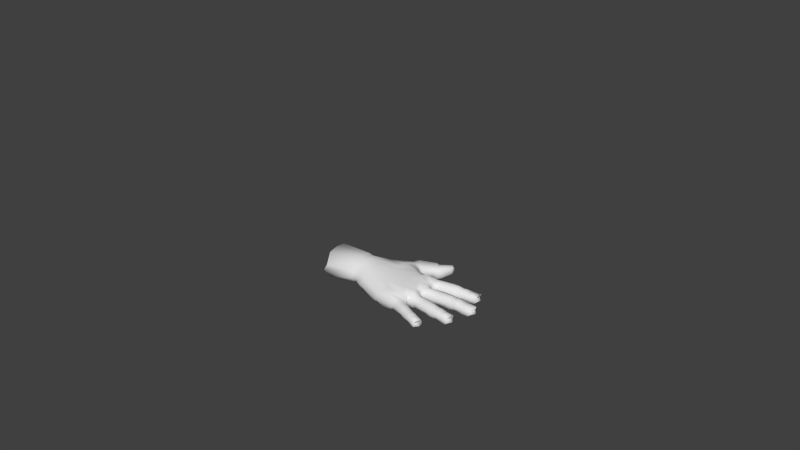 # Source: Rigged_Low_Poly_Hand_by_erik90mx.blend  (saved by Blender 2.58.1; exported with 4.5.12 LTS)
import bpy
from mathutils import Matrix  # noqa: F401  (used for matrix-valued properties, if any)

bpy.ops.wm.read_factory_settings(use_empty=True)
scene = bpy.context.scene
scene.name = 'Scene'

# ---- collections
col_collection_1 = bpy.data.collections.new('Collection 1'); scene.collection.children.link(col_collection_1)
col_collection_11 = bpy.data.collections.new('Collection 11'); scene.collection.children.link(col_collection_11)
col_collection_20 = bpy.data.collections.new('Collection 20'); scene.collection.children.link(col_collection_20)
col_collection_20.hide_render = True
col_collection_20.hide_viewport = True

# ---- materials (node trees are filled in below, after node groups)
mat_material = bpy.data.materials.new('Material')
mat_material.alpha_threshold = 0.0
mat_material.use_transparent_shadow = False
mat_material.roughness = 0.5
mat_material.line_color = (0.0, 0.0, 0.0, 1.0)

# ---- material node trees

# ---- world
world_world = bpy.data.worlds.new('World'); scene.world = world_world
world_world.color = (0.05088, 0.05088, 0.05088)
world_world.use_sun_shadow = False
world_world.sun_shadow_jitter_overblur = 0.0
world_world.cycles.sampling_method = 'MANUAL'
world_world.cycles.sample_map_resolution = 256

# ---- meshes
me_cube = bpy.data.meshes.new('Cube')
me_cube.from_pydata([(14.5, 2.166, 6.335), (14.47, 2.258, 6.642), (14.39, 2.569, 6.759), (14.32, 2.866, 6.633), (14.29, 2.977, 6.333), (14.32, 2.888, 6.068), (14.5, 2.213, 6.09), (14.39, 2.566, 6.022), (15.32, 2.465, 6.068), (15.23, 2.782, 6.027), (15.17, 3.053, 6.05), (15.16, 3.132, 6.258), (15.19, 3.038, 6.517), (15.26, 2.782, 6.619), (15.35, 2.434, 6.257), (15.33, 2.513, 6.526), (15.55, 3.129, 5.923), (15.69, 3.159, 6.436), (15.64, 2.88, 5.857), (15.66, 3.232, 6.181), (15.83, 2.59, 6.179), (15.68, 2.889, 6.472), (15.82, 2.649, 6.446), (15.7, 2.592, 5.94), (13.37, 2.636, 6.047), (13.39, 2.61, 6.673), (13.55, 2.372, 5.975), (13.32, 2.716, 6.389), (13.78, 2.039, 6.38), (13.54, 2.377, 6.785), (13.71, 2.128, 6.674), (13.75, 2.079, 6.059), (14.93, 2.347, 5.96), (14.95, 2.41, 6.608), (14.88, 2.698, 6.719), (14.96, 2.306, 6.294), (14.76, 3.078, 6.294), (14.83, 2.68, 5.864), (14.8, 2.964, 6.598), (14.76, 2.981, 5.938), (16.3, 3.036, 6.092), (16.25, 2.692, 6.114), (16.19, 3.013, 6.414), (16.08, 3.349, 6.115), (15.21, 3.144, 6.254), (15.39, 2.446, 6.253), (15.38, 2.815, 6.61), (16.22, 2.758, 6.392), (15.98, 2.97, 5.852), (16.09, 2.691, 5.954), (15.36, 2.806, 5.949), (16.09, 3.258, 6.382), (15.27, 3.063, 6.514), (15.41, 2.53, 6.524), (15.94, 3.235, 5.942), (15.26, 3.076, 6.014), (15.41, 2.488, 6.032), (14.63, 2.247, 6.051), (14.4, 2.909, 6.034), (15.06, 3.024, 6.026), (14.58, 2.281, 6.648), (14.42, 2.894, 6.639), (15.12, 3.019, 6.511), (14.52, 2.599, 5.958), (15.22, 2.436, 6.045), (15.09, 2.735, 5.966), (15.26, 2.493, 6.521), (14.54, 2.61, 6.74), (14.56, 2.18, 6.329), (14.35, 2.991, 6.328), (15.12, 3.121, 6.26), (15.17, 2.759, 6.625), (15.3, 2.423, 6.259), (14.45, 2.152, 6.338), (14.28, 2.54, 6.754), (14.24, 2.963, 6.336), (14.4, 2.239, 6.655), (14.26, 2.529, 5.987), (14.35, 2.173, 6.08), (14.24, 2.842, 6.645), (14.22, 2.86, 6.053), (11.49, -0.07284, 5.601), (9.94, -0.6296, 6.472), (10.2, -0.4455, 6.873), (10.4, -0.2052, 5.589), (9.99, 0.6858, 7.282), (10.04, 0.1864, 7.196), (11.14, 1.208, 7.163), (11.28, 0.4641, 7.17), (12.17, 0.692, 7.149), (11.38, 1.23, 5.776), (11.46, 0.5841, 5.746), (10.53, 0.3822, 5.581), (10.44, 0.8896, 5.51), (12.18, 0.6983, 5.728), (12.06, 1.485, 5.759), (12.65, 2.409, 5.96), (12.68, 2.468, 6.722), (13.37, -0.1601, 6.851), (12.71, 2.6, 6.405), (13.39, -0.2562, 6.393), (13.12, -0.04913, 5.861), (12.9, 2.416, 6.753), (13.54, 1.786, 6.314), (11.11, 1.752, 7.157), (10.22, 1.388, 5.471), (12.27, 2.341, 5.954), (11.3, 1.724, 5.657), (10.04, 1.353, 7.305), (12.46, 2.469, 6.732), (12.51, 2.585, 6.409), (11.27, 2.601, 7.065), (11.27, 2.634, 5.748), (12.09, 2.65, 6.387), (10.26, 2.828, 6.336), (11.99, 2.606, 6.694), (10.47, 2.748, 6.919), (10.43, 2.789, 5.816), (11.98, 2.62, 6.039), (11.37, 3.132, 5.881), (11.64, 2.986, 6.863), (11.08, 3.617, 6.562), (11.94, 2.948, 6.299), (11.05, 3.613, 6.17), (11.27, 3.524, 6.865), (11.93, 2.913, 6.692), (11.79, 2.985, 6.035), (11.89, 3.975, 5.78), (12.25, 3.658, 6.66), (11.8, 4.164, 6.444), (12.23, 3.519, 6.114), (11.68, 4.231, 6.078), (11.95, 4.003, 6.744), (12.32, 3.456, 6.549), (12.0, 3.758, 5.734), (12.09, 4.075, 5.738), (12.44, 3.76, 6.618), (11.94, 4.26, 6.424), (12.53, 3.65, 5.999), (11.87, 4.324, 6.049), (12.13, 4.107, 6.723), (12.61, 3.566, 6.442), (12.28, 3.871, 5.613), (12.98, 4.894, 6.22), (13.0, 4.631, 6.551), (12.73, 4.876, 5.9), (12.19, 4.256, 5.764), (12.54, 3.943, 6.63), (11.12, 2.208, 7.155), (11.4, 2.893, 6.935), (11.35, 2.905, 5.809), (11.23, 2.097, 5.574), (13.01, 4.539, 6.086), (12.68, 4.901, 6.35), (12.15, 4.3, 6.355), (12.73, 3.914, 5.992), (12.35, 2.604, 6.38), (9.765, 2.307, 6.345), (11.9, 2.728, 6.366), (10.69, 3.41, 6.343), (13.02, 4.396, 6.409), (12.78, 4.739, 6.546), (12.79, 4.597, 5.835), (12.58, 4.903, 6.11), (12.05, 4.386, 6.05), (12.29, 4.179, 6.629), (12.46, 4.102, 5.619), (12.79, 3.805, 6.434), (10.13, 2.074, 7.117), (12.24, 2.54, 6.709), (11.86, 2.743, 6.729), (10.78, 3.347, 6.757), (10.78, 3.355, 5.931), (11.82, 2.725, 6.078), (12.15, 2.488, 6.008), (10.01, 2.094, 5.701), (14.48, 0.4417, 6.081), (14.5, 0.4177, 6.634), (14.43, -0.2138, 6.105), (14.41, 0.1337, 6.024), (14.46, -0.1677, 6.645), (14.53, 0.5271, 6.347), (14.44, 0.137, 6.738), (14.48, -0.2617, 6.348), (15.37, -0.2865, 6.259), (15.34, 0.07576, 6.623), (15.4, 0.435, 6.259), (14.64, 0.52, 6.337), (14.58, -0.2688, 6.339), (14.7, 0.1195, 6.721), (15.35, -0.2047, 6.519), (15.26, 0.07289, 5.96), (15.3, -0.2437, 6.04), (14.69, 0.1143, 5.991), (15.37, 0.3372, 6.51), (14.67, 0.4111, 6.626), (14.63, -0.1847, 6.637), (15.31, 0.3558, 6.022), (14.67, 0.429, 6.061), (14.63, -0.2276, 6.082), (15.48, -0.2487, 6.029), (15.5, 0.3506, 6.011), (16.15, 0.3197, 5.935), (15.5, -0.2116, 6.522), (15.52, 0.3356, 6.513), (16.3, 0.3093, 6.387), (15.53, 0.06547, 5.945), (16.15, -0.2485, 5.947), (16.13, 0.04998, 5.846), (16.29, -0.2295, 6.396), (15.55, 0.06989, 6.609), (15.46, -0.2888, 6.253), (15.48, 0.4327, 6.253), (16.32, 0.3931, 6.118), (16.34, 0.03725, 6.419), (16.3, -0.2968, 6.118), (16.45, 0.02691, 6.091), (15.01, 0.3732, 5.965), (15.04, 0.3441, 6.582), (14.98, 0.08136, 5.897), (15.03, 0.4604, 6.298), (14.98, -0.2897, 6.298), (15.03, 0.08379, 6.696), (15.01, -0.1946, 6.591), (14.97, -0.2442, 5.985), (13.84, -0.09385, 6.107), (13.85, -0.04215, 6.644), (13.88, 0.2215, 6.734), (13.84, -0.1361, 6.386), (13.92, 0.5791, 6.385), (13.88, 0.2162, 6.026), (13.91, 0.4671, 6.634), (13.91, 0.4947, 6.085), (15.76, -0.2254, 5.949), (15.89, -0.2056, 6.446), (15.84, 0.05681, 6.478), (15.88, -0.2691, 6.185), (15.89, 0.3895, 6.185), (15.78, 0.05905, 5.863), (15.9, 0.3086, 6.437), (15.78, 0.3167, 5.931), (15.42, -0.205, 6.523), (15.41, -0.2876, 6.257), (15.43, 0.07218, 6.618), (15.43, 0.3359, 6.515), (15.43, 0.434, 6.257), (15.42, 0.3529, 6.043), (15.41, 0.07878, 6.021), (15.4, -0.2464, 6.062), (14.56, 0.1242, 6.048), (14.54, -0.2215, 6.116), (14.59, 0.4345, 6.094), (14.58, 0.5235, 6.344), (14.57, 0.4168, 6.622), (14.55, 0.1284, 6.741), (14.53, -0.1746, 6.632), (14.53, -0.2653, 6.345), (14.73, 1.054, 6.33), (14.71, 1.146, 6.628), (14.67, 1.454, 6.74), (14.64, 1.749, 6.619), (14.63, 1.859, 6.33), (14.65, 1.769, 6.072), (14.73, 1.1, 6.092), (14.69, 1.451, 6.01), (15.7, 1.231, 6.051), (15.67, 1.567, 5.981), (15.65, 1.867, 6.031), (15.66, 1.955, 6.258), (15.67, 1.866, 6.546), (15.69, 1.573, 6.658), (15.72, 1.189, 6.258), (15.72, 1.261, 6.555), (16.09, 1.885, 5.9), (16.25, 1.892, 6.463), (16.13, 1.6, 5.824), (16.23, 1.98, 6.182), (16.29, 1.248, 6.182), (16.2, 1.604, 6.509), (16.3, 1.32, 6.473), (16.14, 1.282, 5.919), (13.71, 1.572, 6.063), (13.71, 1.542, 6.652), (13.71, 1.309, 5.988), (13.7, 1.663, 6.387), (13.75, 0.9304, 6.385), (13.71, 1.315, 6.753), (13.74, 1.031, 6.658), (13.75, 0.9758, 6.081), (15.26, 1.19, 5.972), (15.3, 1.248, 6.598), (15.28, 1.533, 6.705), (15.29, 1.147, 6.295), (15.21, 1.914, 6.295), (15.22, 1.522, 5.88), (15.24, 1.798, 6.588), (15.2, 1.821, 5.951), (16.94, 1.646, 6.081), (16.8, 1.286, 6.11), (16.81, 1.645, 6.43), (16.75, 2.018, 6.11), (15.72, 1.959, 6.254), (15.77, 1.193, 6.254), (15.84, 1.584, 6.633), (16.78, 1.356, 6.406), (16.55, 1.632, 5.821), (16.61, 1.319, 5.928), (15.79, 1.574, 5.927), (16.73, 1.927, 6.396), (15.77, 1.861, 6.53), (15.82, 1.28, 6.539), (16.55, 1.921, 5.916), (15.74, 1.874, 5.997), (15.79, 1.238, 6.016), (14.85, 1.114, 6.057), (14.75, 1.781, 6.039), (15.54, 1.859, 6.007), (14.83, 1.156, 6.635), (14.76, 1.764, 6.625), (15.59, 1.845, 6.527), (14.82, 1.467, 5.963), (15.59, 1.223, 6.027), (15.52, 1.554, 5.941), (15.64, 1.27, 6.537), (14.85, 1.477, 6.724), (14.79, 1.062, 6.325), (14.7, 1.866, 6.324), (15.61, 1.951, 6.26), (15.59, 1.565, 6.648), (15.67, 1.186, 6.26), (14.66, 1.047, 6.333), (14.54, 1.44, 6.734), (14.57, 1.851, 6.333), (14.62, 1.137, 6.64), (14.53, 1.433, 5.986), (14.58, 1.083, 6.08), (14.55, 1.734, 6.631), (14.53, 1.755, 6.058), (13.58, -1.332, 6.335), (13.61, -1.258, 6.582), (13.69, -1.015, 6.68), (13.77, -0.7839, 6.589), (13.8, -0.6986, 6.361), (13.78, -0.7715, 6.148), (13.6, -1.298, 6.142), (13.69, -1.016, 6.105), (14.34, -1.544, 6.107), (14.43, -1.278, 6.065), (14.5, -1.046, 6.095), (14.54, -0.9823, 6.281), (14.52, -1.065, 6.504), (14.45, -1.284, 6.593), (14.34, -1.582, 6.277), (14.37, -1.514, 6.51), (14.8, -1.154, 5.983), (14.91, -1.194, 6.446), (14.74, -1.382, 5.921), (14.92, -1.121, 6.215), (14.73, -1.694, 6.215), (14.78, -1.398, 6.483), (14.76, -1.642, 6.454), (14.65, -1.626, 5.999), (13.55, -0.6752, 6.096), (13.53, -0.6945, 6.601), (13.35, -0.9087, 6.031), (13.6, -0.6176, 6.371), (13.17, -1.186, 6.35), (13.35, -0.9045, 6.688), (13.2, -1.104, 6.595), (13.18, -1.149, 6.091), (13.94, -1.4, 6.039), (13.98, -1.368, 6.551), (14.06, -1.146, 6.641), (13.94, -1.441, 6.302), (14.15, -0.8386, 6.321), (14.03, -1.138, 5.971), (14.13, -0.9357, 6.552), (14.11, -0.9042, 6.04), (15.29, -1.573, 6.132), (15.08, -1.807, 6.156), (15.2, -1.538, 6.419), (15.27, -1.234, 6.156), (14.58, -0.9941, 6.277), (14.38, -1.594, 6.274), (14.55, -1.316, 6.585), (15.09, -1.748, 6.399), (15.03, -1.475, 5.918), (14.97, -1.73, 6.007), (14.52, -1.313, 6.004), (15.23, -1.3, 6.391), (14.58, -1.085, 6.501), (14.44, -1.54, 6.508), (15.11, -1.255, 5.996), (14.57, -1.067, 6.066), (14.42, -1.57, 6.078), (13.68, -1.324, 6.115), (13.85, -0.7949, 6.121), (14.43, -1.02, 6.079), (13.68, -1.288, 6.587), (13.85, -0.8096, 6.593), (14.46, -1.048, 6.5), (13.8, -1.055, 6.049), (14.25, -1.514, 6.089), (14.31, -1.243, 6.021), (14.31, -1.498, 6.506), (13.8, -1.054, 6.664), (13.63, -1.346, 6.331), (13.84, -0.7129, 6.356), (14.51, -0.972, 6.284), (14.37, -1.26, 6.597), (14.31, -1.572, 6.279), (13.54, -1.318, 6.337), (13.6, -0.9838, 6.677), (13.76, -0.6843, 6.362), (13.54, -1.236, 6.592), (13.58, -0.9802, 6.072), (13.51, -1.266, 6.13), (13.71, -0.7667, 6.599), (13.69, -0.7416, 6.136), (12.67, -1.124, 6.348), (12.69, -1.106, 6.092), (13.42, -0.4123, 6.385), (13.36, -0.4496, 6.115), (12.95, -0.7728, 6.045), (11.49, -1.002, 6.205), (11.16, -0.7644, 5.845), (12.6, -0.06559, 5.74), (13.31, -0.3242, 6.38), (11.78, -0.5425, 5.639), (13.48, -0.5075, 6.38), (13.43, -0.5535, 6.108), (13.14, -0.8388, 6.04), (13.41, -0.5663, 6.609), (13.09, -0.7843, 6.78), (12.96, -1.043, 6.598), (12.93, -1.115, 6.354), (12.95, -1.087, 6.096), (13.6, -0.06421, 6.81), (13.68, -0.1616, 6.38), (13.72, 0.2401, 5.957), (13.56, 0.23, 6.976), (13.53, 0.8299, 6.311), (13.57, 1.654, 6.303), (13.5, 0.8811, 6.74), (13.52, 1.635, 6.72), (13.49, 1.319, 5.877), (13.52, 1.287, 6.925), (13.55, 1.871, 6.354), (13.53, 1.955, 6.781), (12.93, 2.614, 6.412), (13.19, 2.286, 5.954), (13.26, 2.233, 6.947), (13.61, 0.6157, 6.284), (13.5, 0.5219, 6.787), (13.52, 0.7109, 6.298), (13.31, 1.757, 5.935), (13.37, 0.7602, 5.936), (13.13, -0.2781, 6.014), (12.02, -0.9319, 5.891), (12.74, -0.6568, 5.809), (13.22, 1.522, 5.855), (13.33, 1.009, 5.756), (13.2, 1.947, 5.9), (12.97, 2.431, 5.981), (12.9, 2.516, 6.037), (13.52, 0.1188, 5.918), (13.34, 0.5564, 5.894), (13.57, -0.0701, 6.0), (12.44, 0.1388, 7.089), (12.91, 2.002, 7.092), (12.12, 1.547, 7.15), (13.14, 1.079, 7.07), (13.16, 0.2207, 7.045), (12.28, 0.4315, 7.079), (12.13, 1.134, 7.109), (9.305, 1.737, 6.128), (9.387, 1.83, 6.929), (9.204, 1.962, 6.492), (9.262, 1.35, 7.432), (9.334, 1.357, 5.98), (9.272, 0.7701, 5.91), (9.346, 0.2997, 6.035), (9.262, 0.2456, 7.368), (9.202, 0.7533, 7.488), (9.381, -0.1452, 6.212), (9.44, -0.2301, 6.903), (9.302, -0.3738, 6.495), (6.975, -0.6404, 6.469), (7.213, -0.6126, 6.898), (7.276, -0.4151, 5.966), (6.816, 0.7074, 7.47), (6.898, 0.02233, 7.395), (7.068, 0.1303, 5.758), (6.962, 0.7687, 5.609), (6.614, 0.0601, 6.45), (6.481, 0.7473, 6.437), (7.066, 1.311, 5.698), (6.608, 1.304, 6.441), (6.918, 1.271, 7.514), (6.864, 1.968, 6.43), (7.199, 1.894, 7.1), (7.135, 1.946, 5.868), (9.12, -0.2813, 6.885), (8.95, -0.4104, 6.506), (9.095, -0.2011, 6.17), (8.901, 0.7495, 7.498), (8.967, 0.1975, 7.379), (9.05, 0.2553, 6.003), (8.969, 0.7669, 5.88), (9.035, 1.402, 5.944), (8.917, 2.025, 6.478), (9.122, 1.86, 6.953), (9.012, 1.831, 6.078), (8.96, 1.393, 7.462), (9.456, 1.361, 7.438), (9.408, 0.7447, 7.463), (9.671, 1.411, 5.643), (9.495, 1.85, 6.039), (9.623, 1.865, 6.997), (9.441, 1.982, 6.47), (9.594, 0.7882, 5.581), (9.677, 0.3022, 5.704), (9.728, -0.2222, 5.838), (9.467, 0.2413, 7.356), (9.681, -0.3164, 6.871), (9.469, -0.4421, 6.494), (13.19, 0.6695, 6.927), (13.54, 0.6815, 6.689), (13.27, 1.677, 6.862), (13.58, 1.844, 6.665), (12.7, 0.9462, 7.066), (12.91, 0.2004, 7.035), (12.54, 1.819, 7.042), (11.74, 2.368, 6.975), (11.89, 2.159, 6.99), (12.65, 4.963, 6.148), (12.84, 4.823, 6.521), (12.76, 4.973, 6.37), (16.15, 3.27, 6.409), (16.28, 2.777, 6.393), (16.27, 3.027, 6.438), (16.82, 1.877, 6.389), (16.85, 1.395, 6.392), (16.92, 1.656, 6.415), (16.4, 0.03961, 6.412), (16.33, -0.197, 6.393), (16.35, 0.2715, 6.361), (15.25, -1.32, 6.373), (15.14, -1.745, 6.399), (15.26, -1.546, 6.409), (12.78, 1.586, 5.626), (12.9, 0.7515, 5.615), (12.57, -0.7343, 6.919), (13.35, -0.4576, 6.614), (12.89, -0.2452, 6.923), (12.83, -0.7504, 6.865), (12.11, -0.4879, 6.992), (11.63, -0.9681, 6.661), (12.71, -1.047, 6.591), (11.48, -0.0814, 7.045)], [], [(68, 0, 6, 57), (0, 73, 78, 6), (0, 68, 60, 1), (73, 0, 1, 76), (1, 60, 67, 2), (76, 1, 2, 74), (2, 67, 61, 3), (74, 2, 3, 79), (3, 61, 69, 4), (79, 3, 4, 75), (4, 69, 58, 5), (75, 4, 5, 80), (5, 58, 63, 7), (80, 5, 7, 77), (7, 63, 57, 6), (77, 7, 6, 78), (8, 56, 45, 14), (64, 8, 14, 72), (9, 50, 56, 8), (65, 9, 8, 64), (10, 55, 50, 9), (59, 10, 9, 65), (11, 44, 55, 10), (70, 11, 10, 59), (12, 52, 44, 11), (62, 12, 11, 70), (13, 46, 52, 12), (71, 13, 12, 62), (15, 53, 46, 13), (66, 15, 13, 71), (14, 45, 53, 15), (72, 14, 15, 66), (19, 43, 54, 16), (44, 19, 16, 55), (17, 51, 43, 19), (52, 17, 19, 44), (20, 45, 56, 23), (41, 20, 23, 49), (22, 53, 45, 20), (47, 22, 20, 41), (21, 46, 53, 22), (42, 21, 22, 47), (17, 52, 46, 21), (51, 17, 21, 42), (18, 48, 49, 23), (50, 18, 23, 56), (16, 54, 48, 18), (55, 16, 18, 50), (27, 75, 80, 24), (449, 27, 24, 464), (25, 79, 75, 27), (102, 25, 27, 449), (28, 447, 462, 31), (73, 28, 31, 78), (30, 448, 447, 28), (76, 30, 28, 73), (29, 451, 448, 30), (74, 29, 30, 76), (25, 102, 451, 29), (79, 25, 29, 74), (26, 77, 78, 31), (450, 26, 31, 462), (24, 80, 77, 26), (463, 24, 26, 450), (39, 59, 65, 37), (58, 39, 37, 63), (37, 65, 64, 32), (63, 37, 32, 57), (38, 61, 67, 34), (62, 38, 34, 71), (34, 67, 60, 33), (71, 34, 33, 66), (33, 60, 68, 35), (66, 33, 35, 72), (35, 68, 57, 32), (72, 35, 32, 64), (38, 62, 70, 36), (61, 38, 36, 69), (36, 70, 59, 39), (69, 36, 39, 58), (48, 40, 41, 49), (40, 42, 47, 41), (54, 43, 40, 48), (43, 51, 42, 40), (85, 86, 88, 87), (559, 88, 86, 83), (90, 91, 92, 93), (91, 81, 84, 92), (95, 94, 91, 90), (94, 426, 81, 91), (106, 110, 99, 96), (110, 109, 97, 99), (427, 457, 101, 100), (99, 97, 102, 449), (96, 99, 449, 464), (108, 85, 87, 104), (107, 90, 93, 105), (106, 95, 90, 107), (156, 110, 106, 174), (169, 109, 110, 156), (115, 170, 149, 111), (111, 149, 171, 116), (148, 111, 116, 168), (117, 172, 150, 112), (175, 117, 112, 151), (112, 150, 173, 118), (151, 112, 118, 174), (115, 169, 156, 113), (170, 115, 113, 158), (113, 156, 174, 118), (158, 113, 118, 173), (116, 171, 159, 114), (168, 116, 114, 157), (114, 159, 172, 117), (117, 175, 157, 114), (123, 131, 127, 119), (172, 123, 119, 150), (119, 127, 134, 126), (150, 119, 126, 173), (125, 133, 128, 120), (170, 125, 120, 149), (120, 128, 132, 124), (149, 120, 124, 171), (124, 132, 129, 121), (171, 124, 121, 159), (121, 129, 131, 123), (159, 121, 123, 172), (126, 134, 130, 122), (173, 126, 122, 158), (122, 130, 133, 125), (158, 122, 125, 170), (131, 139, 135, 127), (127, 135, 142, 134), (133, 141, 136, 128), (128, 136, 140, 132), (132, 140, 137, 129), (129, 137, 139, 131), (134, 142, 138, 130), (130, 138, 141, 133), (139, 164, 146, 135), (135, 146, 166, 142), (141, 167, 147, 136), (136, 147, 165, 140), (140, 165, 154, 137), (137, 154, 164, 139), (142, 166, 155, 138), (138, 155, 167, 141), (144, 160, 152, 143), (161, 144, 143, 153), (143, 152, 162, 145), (153, 143, 145, 163), (147, 167, 160, 144), (165, 147, 144, 161), (146, 164, 163, 145), (166, 146, 145, 162), (155, 166, 162, 152), (167, 155, 152, 160), (154, 165, 161, 153), (164, 154, 153, 163), (213, 205, 214, 216), (202, 213, 216, 208), (216, 214, 209, 215), (208, 216, 215, 207), (187, 220, 217, 198), (220, 186, 197, 217), (195, 218, 220, 187), (218, 194, 186, 220), (184, 221, 224, 192), (221, 188, 199, 224), (190, 223, 221, 184), (223, 196, 188, 221), (185, 222, 223, 190), (222, 189, 196, 223), (194, 218, 222, 185), (218, 195, 189, 222), (193, 219, 224, 199), (219, 191, 192, 224), (198, 217, 219, 193), (217, 197, 191, 219), (466, 232, 230, 439), (232, 176, 179, 230), (439, 230, 225, 465), (230, 179, 178, 225), (177, 231, 227, 182), (231, 453, 440, 227), (182, 227, 226, 180), (227, 440, 437, 226), (180, 226, 228, 183), (226, 437, 438, 228), (183, 228, 225, 178), (453, 231, 229, 452), (231, 177, 181, 229), (452, 229, 232, 466), (229, 181, 176, 232), (201, 240, 238, 206), (240, 202, 208, 238), (206, 238, 233, 200), (238, 208, 207, 233), (205, 239, 235, 214), (239, 204, 210, 235), (214, 235, 234, 209), (235, 210, 203, 234), (209, 234, 236, 215), (234, 203, 211, 236), (215, 236, 233, 207), (236, 211, 200, 233), (204, 239, 237, 212), (239, 205, 213, 237), (212, 237, 240, 201), (237, 213, 202, 240), (184, 242, 241, 190), (242, 211, 203, 241), (190, 241, 243, 185), (241, 203, 210, 243), (185, 243, 244, 194), (243, 210, 204, 244), (194, 244, 245, 186), (244, 204, 212, 245), (186, 245, 246, 197), (245, 212, 201, 246), (197, 246, 247, 191), (246, 201, 206, 247), (191, 247, 248, 192), (247, 206, 200, 248), (192, 248, 242, 184), (248, 200, 211, 242), (179, 249, 250, 178), (249, 193, 199, 250), (176, 251, 249, 179), (251, 198, 193, 249), (181, 252, 251, 176), (252, 187, 198, 251), (177, 253, 252, 181), (253, 195, 187, 252), (182, 254, 253, 177), (254, 189, 195, 253), (180, 255, 254, 182), (255, 196, 189, 254), (183, 256, 255, 180), (256, 188, 196, 255), (256, 183, 178, 250), (188, 256, 250, 199), (325, 257, 263, 314), (257, 330, 335, 263), (257, 325, 317, 258), (330, 257, 258, 333), (258, 317, 324, 259), (333, 258, 259, 331), (259, 324, 318, 260), (331, 259, 260, 336), (260, 318, 326, 261), (336, 260, 261, 332), (261, 326, 315, 262), (332, 261, 262, 337), (262, 315, 320, 264), (337, 262, 264, 334), (264, 320, 314, 263), (334, 264, 263, 335), (265, 313, 302, 271), (321, 265, 271, 329), (266, 307, 313, 265), (322, 266, 265, 321), (267, 312, 307, 266), (316, 267, 266, 322), (268, 301, 312, 267), (327, 268, 267, 316), (269, 309, 301, 268), (319, 269, 268, 327), (270, 303, 309, 269), (328, 270, 269, 319), (272, 310, 303, 270), (323, 272, 270, 328), (271, 302, 310, 272), (329, 271, 272, 323), (276, 300, 311, 273), (301, 276, 273, 312), (274, 308, 300, 276), (309, 274, 276, 301), (277, 302, 313, 280), (298, 277, 280, 306), (279, 310, 302, 277), (304, 279, 277, 298), (278, 303, 310, 279), (299, 278, 279, 304), (274, 309, 303, 278), (308, 274, 278, 299), (275, 305, 306, 280), (307, 275, 280, 313), (273, 311, 305, 275), (312, 273, 275, 307), (284, 332, 337, 281), (442, 284, 281, 460), (282, 336, 332, 284), (444, 282, 284, 442), (285, 441, 461, 288), (330, 285, 288, 335), (287, 443, 441, 285), (333, 287, 285, 330), (286, 446, 443, 287), (331, 286, 287, 333), (282, 444, 446, 286), (336, 282, 286, 331), (283, 334, 335, 288), (445, 283, 288, 461), (281, 337, 334, 283), (460, 281, 283, 445), (296, 316, 322, 294), (315, 296, 294, 320), (294, 322, 321, 289), (320, 294, 289, 314), (295, 318, 324, 291), (319, 295, 291, 328), (291, 324, 317, 290), (328, 291, 290, 323), (290, 317, 325, 292), (323, 290, 292, 329), (292, 325, 314, 289), (329, 292, 289, 321), (295, 319, 327, 293), (318, 295, 293, 326), (293, 327, 316, 296), (326, 293, 296, 315), (305, 297, 298, 306), (297, 299, 304, 298), (311, 300, 297, 305), (300, 308, 299, 297), (406, 338, 344, 395), (338, 411, 416, 344), (338, 406, 398, 339), (411, 338, 339, 414), (339, 398, 405, 340), (414, 339, 340, 412), (340, 405, 399, 341), (412, 340, 341, 417), (341, 399, 407, 342), (417, 341, 342, 413), (342, 407, 396, 343), (413, 342, 343, 418), (343, 396, 401, 345), (418, 343, 345, 415), (345, 401, 395, 344), (415, 345, 344, 416), (346, 394, 383, 352), (402, 346, 352, 410), (347, 388, 394, 346), (403, 347, 346, 402), (348, 393, 388, 347), (397, 348, 347, 403), (349, 382, 393, 348), (408, 349, 348, 397), (350, 390, 382, 349), (400, 350, 349, 408), (351, 384, 390, 350), (409, 351, 350, 400), (353, 391, 384, 351), (404, 353, 351, 409), (352, 383, 391, 353), (410, 352, 353, 404), (357, 381, 392, 354), (382, 357, 354, 393), (355, 389, 381, 357), (390, 355, 357, 382), (358, 383, 394, 361), (379, 358, 361, 387), (360, 391, 383, 358), (385, 360, 358, 379), (359, 384, 391, 360), (380, 359, 360, 385), (355, 390, 384, 359), (389, 355, 359, 380), (356, 386, 387, 361), (388, 356, 361, 394), (354, 392, 386, 356), (393, 354, 356, 388), (365, 413, 418, 362), (363, 417, 413, 365), (411, 366, 369, 416), (414, 368, 366, 411), (412, 367, 368, 414), (417, 363, 367, 412), (364, 415, 416, 369), (362, 418, 415, 364), (377, 397, 403, 375), (396, 377, 375, 401), (375, 403, 402, 370), (401, 375, 370, 395), (376, 399, 405, 372), (400, 376, 372, 409), (372, 405, 398, 371), (409, 372, 371, 404), (371, 398, 406, 373), (404, 371, 373, 410), (373, 406, 395, 370), (410, 373, 370, 402), (376, 400, 408, 374), (399, 376, 374, 407), (374, 408, 397, 377), (407, 374, 377, 396), (386, 378, 379, 387), (378, 380, 385, 379), (392, 381, 378, 386), (381, 389, 380, 378), (82, 84, 425, 424), (424, 458, 420, 419), (83, 82, 424, 557), (557, 424, 419, 558), (457, 427, 421, 422), (81, 426, 428), (84, 81, 428, 425), (458, 459, 423, 420), (421, 429, 430, 422), (429, 365, 362, 430), (553, 432, 429, 421), (432, 363, 365, 429), (366, 435, 436, 369), (435, 419, 420, 436), (368, 434, 435, 366), (434, 558, 419, 435), (367, 433, 434, 368), (433, 555, 558, 434), (363, 432, 433, 367), (432, 553, 555, 433), (423, 431, 436, 420), (431, 364, 369, 436), (422, 430, 431, 423), (430, 362, 364, 431), (101, 467, 438, 100), (100, 438, 437, 98), (103, 455, 462, 447), (460, 455, 103, 442), (103, 447, 448, 529), (103, 529, 444, 442), (452, 466, 456, 454), (454, 456, 461, 441), (452, 454, 527, 453), (454, 441, 443, 527), (106, 107, 151, 174), (105, 175, 151, 107), (104, 148, 168, 108), (463, 450, 462), (461, 460, 445), (465, 466, 439), (101, 457, 459, 426), (422, 423, 459, 457), (424, 425, 428, 458), (426, 459, 458, 428), (24, 463, 464), (455, 460, 462), (466, 461, 456), (225, 467, 465), (225, 228, 438, 467), (97, 469, 451, 102), (437, 440, 472, 98), (443, 446, 471, 526), (440, 453, 526, 472), (444, 528, 471, 446), (448, 451, 469, 528), (473, 88, 559), (468, 473, 559), (473, 89, 88), (474, 87, 88), (89, 474, 88), (474, 470, 87), (495, 494, 491, 490), (494, 487, 488, 491), (493, 492, 494, 495), (492, 489, 487, 494), (497, 495, 490, 498), (496, 493, 495, 497), (497, 499, 501, 496), (497, 498, 500, 499), (485, 502, 503, 486), (502, 488, 487, 503), (486, 503, 504, 484), (503, 487, 489, 504), (483, 505, 506, 482), (505, 490, 491, 506), (482, 506, 502, 485), (506, 491, 488, 502), (484, 504, 507, 481), (504, 489, 492, 507), (481, 507, 508, 480), (507, 492, 493, 508), (480, 508, 509, 479), (508, 493, 496, 509), (477, 510, 511, 476), (510, 499, 500, 511), (475, 512, 510, 477), (512, 501, 499, 510), (476, 511, 513, 478), (511, 500, 498, 513), (479, 509, 512, 475), (509, 496, 501, 512), (478, 513, 505, 483), (513, 498, 490, 505), (108, 514, 515, 85), (514, 478, 483, 515), (105, 516, 517, 175), (516, 479, 475, 517), (168, 518, 514, 108), (518, 476, 478, 514), (175, 517, 519, 157), (517, 475, 477, 519), (157, 519, 518, 168), (519, 477, 476, 518), (93, 520, 516, 105), (520, 480, 479, 516), (92, 521, 520, 93), (521, 481, 480, 520), (84, 522, 521, 92), (522, 484, 481, 521), (86, 523, 524, 83), (523, 482, 485, 524), (85, 515, 523, 86), (515, 483, 482, 523), (82, 525, 522, 84), (525, 486, 484, 522), (83, 524, 525, 82), (524, 485, 486, 525), (443, 526, 453), (443, 453, 527), (444, 529, 448), (444, 448, 528), (471, 528, 530), (528, 474, 530), (474, 89, 530), (473, 526, 530), (526, 471, 530), (89, 473, 530), (472, 526, 531), (526, 473, 531), (473, 468, 531), (98, 472, 531), (468, 554, 531), (554, 98, 531), (532, 528, 469), (528, 532, 474), (532, 470, 474), (97, 532, 469), (533, 169, 115), (104, 534, 533, 148), (534, 109, 169, 533), (97, 109, 534, 532), (559, 554, 468), (115, 111, 148, 533), (153, 161, 536, 537), (163, 153, 537, 535), (47, 42, 540, 539), (42, 51, 538, 540), (304, 542, 543, 299), (299, 543, 541, 308), (205, 546, 544, 214), (214, 544, 545, 209), (385, 380, 549, 548), (380, 389, 547, 549), (94, 551, 101, 426), (94, 95, 550, 551), (95, 106, 96, 550), (96, 463, 462, 550), (460, 461, 551, 550), (101, 551, 466, 465), (461, 466, 551), (460, 550, 462), (96, 464, 463), (101, 465, 467), (87, 470, 534), (470, 532, 534), (87, 534, 104), (559, 557, 556), (557, 558, 552), (556, 557, 552), (558, 555, 552), (554, 556, 552), (553, 554, 552), (555, 553, 552), (556, 554, 559), (83, 557, 559), (98, 554, 553), (421, 427, 553), (98, 553, 427, 100)])
me_cube.polygons.foreach_set('use_smooth', [True] * 580)
me_cube.materials.append(mat_material)
me_cube.use_remesh_preserve_volume = False
me_cube.use_remesh_preserve_attributes = False
me_cube.use_mirror_vertex_groups = False
me_cube.update()
me_plane_013 = bpy.data.meshes.new('Plane.013')
me_plane_013.from_pydata([(-0.0913, 1.308, 0.5252), (0.0913, 1.308, 0.5946), (0.0913, -0.04004, 0.5946), (-0.0913, -0.04004, 0.5252), (0.07363, 1.308, 0.5879), (-0.07363, 1.308, 0.5319), (-0.07363, 1.404, 0.5319), (0.07363, 1.404, 0.5879), (0.1356, 1.404, 0.6114), (-0.1356, 1.404, 0.5084), (-0.1356, 1.674, 0.5084), (0.1356, 1.674, 0.6114)], [(1, 2), (0, 3), (2, 3), (1, 4), (0, 5), (4, 7), (5, 6), (7, 8), (6, 9), (8, 11), (10, 11), (9, 10)], [])
me_plane_013.use_remesh_preserve_volume = False
me_plane_013.use_remesh_preserve_attributes = False
me_plane_013.use_mirror_vertex_groups = False
me_plane_013.update()
me_plane_012 = bpy.data.meshes.new('Plane.012')
me_plane_012.from_pydata([(-0.05555, 0.7439, 0.198), (0.05555, 0.7439, 0.198), (0.05555, -0.02277, 0.198), (-0.05555, -0.02277, 0.198), (0.0448, 0.7439, 0.198), (-0.0448, 0.7439, 0.198), (-0.0448, 0.7986, 0.198), (0.0448, 0.7986, 0.198), (0.08249, 0.7986, 0.198), (-0.08249, 0.7986, 0.198), (-0.08249, 0.9519, 0.198), (0.08249, 0.9519, 0.198)], [(1, 2), (0, 3), (2, 3), (1, 4), (0, 5), (4, 7), (5, 6), (7, 8), (6, 9), (8, 11), (10, 11), (9, 10)], [])
me_plane_012.use_remesh_preserve_volume = False
me_plane_012.use_remesh_preserve_attributes = False
me_plane_012.use_mirror_vertex_groups = False
me_plane_012.update()
me_plane_011 = bpy.data.meshes.new('Plane.011')
me_plane_011.from_pydata([(-0.05156, 0.6905, 0.2045), (0.05155, 0.6905, 0.2045), (0.05156, -0.02114, 0.2045), (-0.05156, -0.02114, 0.2045), (0.04158, 0.6905, 0.2045), (-0.04158, 0.6905, 0.2045), (-0.04158, 0.7413, 0.2045), (0.04158, 0.7413, 0.2045), (0.07656, 0.7413, 0.2045), (-0.07656, 0.7413, 0.2045), (-0.07656, 0.8835, 0.2045), (0.07656, 0.8835, 0.2045)], [(1, 2), (0, 3), (2, 3), (1, 4), (0, 5), (4, 7), (5, 6), (7, 8), (6, 9), (8, 11), (10, 11), (9, 10)], [])
me_plane_011.use_remesh_preserve_volume = False
me_plane_011.use_remesh_preserve_attributes = False
me_plane_011.use_mirror_vertex_groups = False
me_plane_011.update()
me_plane_010 = bpy.data.meshes.new('Plane.010')
me_plane_010.from_pydata([(-0.05273, 0.7063, 0.2918), (0.05273, 0.7063, 0.2918), (0.05273, -0.02162, 0.2918), (-0.05273, -0.02162, 0.2918), (0.04253, 0.7063, 0.2918), (-0.04253, 0.7063, 0.2918), (-0.04253, 0.7582, 0.2918), (0.04253, 0.7582, 0.2918), (0.07831, 0.7582, 0.2918), (-0.07831, 0.7582, 0.2918), (-0.07831, 0.9037, 0.2918), (0.07831, 0.9037, 0.2918)], [(1, 2), (0, 3), (2, 3), (1, 4), (0, 5), (4, 7), (5, 6), (7, 8), (6, 9), (8, 11), (10, 11), (9, 10)], [])
me_plane_010.use_remesh_preserve_volume = False
me_plane_010.use_remesh_preserve_attributes = False
me_plane_010.use_mirror_vertex_groups = False
me_plane_010.update()
me_plane_009 = bpy.data.meshes.new('Plane.009')
me_plane_009.from_pydata([(-0.05388, 0.7216, 0.2284), (0.05388, 0.7216, 0.2284), (0.05388, -0.02209, 0.2284), (-0.05388, -0.02209, 0.2284), (0.04345, 0.7216, 0.2284), (-0.04345, 0.7216, 0.2284), (-0.04345, 0.7747, 0.2284), (0.04345, 0.7747, 0.2284), (0.08001, 0.7747, 0.2284), (-0.08002, 0.7747, 0.2284), (-0.08002, 0.9233, 0.2284), (0.08001, 0.9233, 0.2284)], [(1, 2), (0, 3), (2, 3), (1, 4), (0, 5), (4, 7), (5, 6), (7, 8), (6, 9), (8, 11), (10, 11), (9, 10)], [])
me_plane_009.use_remesh_preserve_volume = False
me_plane_009.use_remesh_preserve_attributes = False
me_plane_009.use_mirror_vertex_groups = False
me_plane_009.update()
me_plane_008 = bpy.data.meshes.new('Plane.008')
me_plane_008.from_pydata([(0.2997, -1.311, -0.2114), (-0.2997, -1.311, -0.2114), (0.2997, -0.4369, 0.08193), (0.2997, -0.8737, -0.03313), (-0.2997, -0.8737, -0.03313), (-0.2997, -0.4369, 0.08193), (-0.2997, 0.0, 0.1227), (-0.5413, -1.311, -0.2219), (0.5413, -1.311, -0.2219), (-3.507e-07, -2.29, -0.7976), (-3.507e-07, 2.29, -0.7976), (0.5413, 1.311, -0.2219), (-0.5413, 1.311, -0.2219), (-0.2997, 0.4369, 0.08193), (-0.2997, 0.8737, -0.03313), (0.2997, 0.8737, -0.03313), (0.2997, 0.4369, 0.08193), (0.2997, 0.0, 0.1227), (-0.2997, 1.311, -0.2114), (0.2997, 1.311, -0.2114)], [(2, 3), (0, 3), (1, 4), (4, 5), (5, 6), (1, 7), (0, 8), (7, 9), (8, 9), (10, 11), (10, 12), (11, 19), (12, 18), (13, 14), (14, 18), (15, 19), (15, 16), (16, 17), (6, 13), (2, 17)], [])
me_plane_008.use_remesh_preserve_volume = False
me_plane_008.use_remesh_preserve_attributes = False
me_plane_008.use_mirror_vertex_groups = False
me_plane_008.update()
me_plane_007 = bpy.data.meshes.new('Plane.007')
me_plane_007.from_pydata([(0.0796, 1.115, -4.261e-08), (-0.0796, 1.115, -3.551e-08), (-0.1271, 0.1195, 1.42e-08), (0.1271, 0.1195, -1.42e-08), (0.1271, -0.1155, -1.42e-08), (-0.1271, -0.1155, 1.42e-08), (0.1579, -0.03716, 0.0), (0.1579, 0.04115, -1.42e-08), (-0.1579, -0.03716, 1.42e-08), (-0.1579, 0.04115, 0.0), (-0.04237, -0.1569, 7.102e-09), (0.04237, -0.1569, 3.551e-09), (-0.02654, 1.286, -4.084e-08), (0.02653, 1.286, -4.794e-08), (-0.0796, 1.286, -4.261e-08), (0.0796, 1.286, -4.971e-08), (-0.2319, 1.256, -1.42e-08), (-0.1902, 1.088, -1.42e-08), (-0.2624, 1.06, 0.0), (-0.3447, 1.22, -2.841e-08), (-0.4469, 1.171, 0.0), (-0.3266, 1.023, -2.841e-08), (-0.3809, 0.9794, 2.841e-08), (-0.5356, 1.11, 0.0), (-0.0796, 0.1868, 0.0), (0.0796, 0.1868, -7.102e-09), (-0.6149, 1.177, 0.0), (-0.3016, 0.9123, -2.841e-08), (-0.6786, 0.8319, 0.0), (0.6786, 0.8319, -1.136e-07), (0.3016, 0.9123, -5.682e-08), (0.6149, 1.177, -5.682e-08), (0.5356, 1.11, -1.136e-07), (0.3809, 0.9794, -8.522e-08), (0.3266, 1.023, -5.682e-08), (0.4469, 1.171, -8.522e-08), (0.3447, 1.22, -5.682e-08), (0.2624, 1.06, -5.682e-08), (0.1902, 1.088, -5.682e-08), (0.2319, 1.256, -7.102e-08)], [(4, 6), (6, 7), (3, 7), (5, 8), (8, 9), (2, 9), (5, 10), (10, 11), (4, 11), (12, 14), (12, 13), (13, 15), (1, 17), (14, 16), (17, 18), (16, 19), (18, 21), (19, 20), (21, 22), (20, 23), (1, 24), (2, 24), (0, 25), (3, 25), (22, 27), (23, 26), (26, 28), (27, 28), (29, 30), (29, 31), (31, 32), (30, 33), (32, 35), (33, 34), (35, 36), (34, 37), (36, 39), (37, 38), (0, 38), (15, 39)], [])
me_plane_007.use_remesh_preserve_volume = False
me_plane_007.use_remesh_preserve_attributes = False
me_plane_007.use_mirror_vertex_groups = False
me_plane_007.update()
me_plane_006 = bpy.data.meshes.new('Plane.006')
me_plane_006.from_pydata([(0.0, 2.09, 0.1492), (0.0, 2.09, -0.1492), (-1.528e-08, 0.2239, -0.2383), (1.528e-08, 0.2239, 0.2383), (1.528e-08, -0.2164, 0.2383), (-1.528e-08, -0.2164, -0.2383), (0.0, -0.06966, 0.2959), (0.0, 0.07712, 0.2959), (0.0, -0.06966, -0.2959), (0.0, 0.07712, -0.2959), (0.0, -0.294, -0.07942), (0.0, -0.294, 0.07942), (-3.819e-09, 2.41, -0.04974), (3.819e-09, 2.41, 0.04974), (0.0, 2.41, -0.1492), (0.0, 2.41, 0.1492), (-3.055e-08, 2.354, -0.4348), (-3.055e-08, 2.039, -0.3564), (-3.055e-08, 1.987, -0.4918), (0.0, 2.287, -0.646), (-6.111e-08, 2.195, -0.8377), (0.0, 1.918, -0.6122), (-6.111e-08, 1.836, -0.714), (-6.111e-08, 2.081, -1.004), (0.0, 0.3501, -0.1492), (0.0, 0.3501, 0.1492), (0.0, 2.207, -1.153), (0.0, 1.71, -0.5653), (0.0, 1.559, -1.272), (1.222e-07, 1.559, 1.272), (0.0, 1.71, 0.5653), (0.0, 2.207, 1.153), (6.111e-08, 2.081, 1.004), (6.111e-08, 1.836, 0.714), (0.0, 1.918, 0.6122), (6.111e-08, 2.195, 0.8377), (0.0, 2.287, 0.646), (3.055e-08, 1.987, 0.4918), (3.055e-08, 2.039, 0.3564), (3.055e-08, 2.354, 0.4348)], [(4, 6), (6, 7), (3, 7), (5, 8), (8, 9), (2, 9), (5, 10), (10, 11), (4, 11), (12, 14), (12, 13), (13, 15), (1, 17), (14, 16), (17, 18), (16, 19), (18, 21), (19, 20), (21, 22), (20, 23), (1, 24), (2, 24), (0, 25), (3, 25), (22, 27), (23, 26), (26, 28), (27, 28), (29, 30), (29, 31), (31, 32), (30, 33), (32, 35), (33, 34), (35, 36), (34, 37), (36, 39), (37, 38), (0, 38), (15, 39)], [])
me_plane_006.use_remesh_preserve_volume = False
me_plane_006.use_remesh_preserve_attributes = False
me_plane_006.use_mirror_vertex_groups = False
me_plane_006.update()
me_cylinder_015 = bpy.data.meshes.new('Cylinder.015')
me_cylinder_015.from_pydata([(0.01296, 0.5444, 0.5322), (0.1241, 0.5444, 0.5213), (0.231, 0.5444, 0.4889), (0.3295, 0.5444, 0.4362), (0.4158, 0.5444, 0.3654), (0.4867, 0.5444, 0.279), (0.5393, 0.5444, 0.1805), (0.5717, 0.5444, 0.07365), (0.5827, 0.5444, -0.0375), (0.5717, 0.5444, -0.1486), (0.5393, 0.5444, -0.2555), (0.4867, 0.5444, -0.354), (0.4158, 0.5444, -0.4404), (0.3295, 0.5444, -0.5112), (0.231, 0.5444, -0.5639), (0.1241, 0.5444, -0.5963), (0.01296, 0.5444, -0.6072), (-0.09819, 0.5444, -0.5963), (-0.2051, 0.5444, -0.5639), (-0.3036, 0.5444, -0.5112), (-0.3899, 0.5444, -0.4404), (-0.4608, 0.5444, -0.354), (-0.5134, 0.5444, -0.2555), (-0.5458, 0.5444, -0.1486), (-0.5568, 0.5444, -0.0375), (-0.5458, 0.5444, 0.07365), (-0.5134, 0.5444, 0.1805), (-0.4608, 0.5444, 0.279), (-0.3899, 0.5444, 0.3654), (-0.3036, 0.5444, 0.4362), (-0.2051, 0.5444, 0.4889), (-0.09819, 0.5444, 0.5213)], [(0, 1), (1, 2), (2, 3), (3, 4), (4, 5), (5, 6), (6, 7), (7, 8), (8, 9), (9, 10), (10, 11), (11, 12), (12, 13), (13, 14), (14, 15), (15, 16), (16, 17), (17, 18), (18, 19), (19, 20), (20, 21), (21, 22), (22, 23), (23, 24), (24, 25), (25, 26), (26, 27), (27, 28), (28, 29), (29, 30), (30, 31), (0, 31)], [])
me_cylinder_015.use_remesh_preserve_volume = False
me_cylinder_015.use_remesh_preserve_attributes = False
me_cylinder_015.use_mirror_vertex_groups = False
me_cylinder_015.update()
me_plane_005 = bpy.data.meshes.new('Plane.005')
me_plane_005.from_pydata([(-3.209, 8.305, 2.592), (3.857, 8.305, 2.592), (2.726, 0.7745, 2.59), (-2.078, 0.7745, 2.59), (0.3242, 9.284, 2.105), (0.3242, 0.2163, 2.21), (3.398, 4.554, 3.162), (-2.749, 4.554, 3.162), (-1.902, 8.997, 2.4), (2.55, 8.997, 2.4), (1.764, 0.3119, 2.411), (-1.115, 0.3119, 2.411), (3.749, 6.968, 2.897), (2.998, 2.121, 2.897), (-3.101, 6.968, 2.897), (-2.35, 2.121, 2.897), (-2.787, 8.694, 2.5), (-0.8175, 9.207, 2.264), (3.435, 8.694, 2.5), (1.466, 9.207, 2.264), (2.37, 0.465, 2.496), (1.057, 0.241, 2.317), (-1.721, 0.465, 2.496), (-0.4091, 0.241, 2.317)], [(1, 12), (6, 12), (2, 13), (6, 13), (0, 14), (7, 14), (3, 15), (7, 15), (0, 16), (8, 16), (4, 17), (8, 17), (1, 18), (9, 18), (4, 19), (9, 19), (2, 20), (10, 20), (10, 21), (5, 21), (3, 22), (11, 22), (11, 23), (5, 23)], [])
me_plane_005.use_remesh_preserve_volume = False
me_plane_005.use_remesh_preserve_attributes = False
me_plane_005.use_mirror_vertex_groups = False
me_plane_005.update()
me_cylinder_014 = bpy.data.meshes.new('Cylinder.014')
me_cylinder_014.from_pydata([(0.05856, 0.4914, -0.5537), (0.2705, 0.4914, -0.5116), (0.4501, 0.4914, -0.3915), (0.5701, 0.4914, -0.2119), (0.6123, 0.4914, 2.42e-08), (0.5701, 0.4914, 0.2119), (0.4501, 0.4914, 0.3915), (0.2705, 0.4914, 0.5116), (0.05856, 0.4914, 0.5537), (-0.1533, 0.4914, 0.5116), (-0.333, 0.4914, 0.3915), (-0.453, 0.4914, 0.2119), (-0.4952, 0.4914, -6.603e-09), (-0.453, 0.4914, -0.2119), (-0.333, 0.4914, -0.3915), (-0.1533, 0.4914, -0.5116)], [(0, 1), (1, 2), (2, 3), (3, 4), (4, 5), (5, 6), (6, 7), (7, 8), (8, 9), (9, 10), (10, 11), (11, 12), (12, 13), (13, 14), (14, 15), (0, 15)], [])
me_cylinder_014.use_remesh_preserve_volume = False
me_cylinder_014.use_remesh_preserve_attributes = False
me_cylinder_014.use_mirror_vertex_groups = False
me_cylinder_014.update()
me_cylinder_013 = bpy.data.meshes.new('Cylinder.013')
me_cylinder_013.from_pydata([(0.0849, 0.4914, -0.5203), (0.2496, 0.4914, -0.4875), (0.3893, 0.4914, -0.3942), (0.4826, 0.4914, -0.2545), (0.5154, 0.4914, -0.08979), (0.4826, 0.4914, 0.07495), (0.3893, 0.4914, 0.2146), (0.2496, 0.4914, 0.3079), (0.0849, 0.4914, 0.3407), (-0.07984, 0.4914, 0.3079), (-0.2195, 0.4914, 0.2146), (-0.3128, 0.4914, 0.07495), (-0.3456, 0.4914, -0.08979), (-0.3128, 0.4914, -0.2545), (-0.2195, 0.4914, -0.3942), (-0.07984, 0.4914, -0.4875)], [(0, 1), (1, 2), (2, 3), (3, 4), (4, 5), (5, 6), (6, 7), (7, 8), (8, 9), (9, 10), (10, 11), (11, 12), (12, 13), (13, 14), (14, 15), (0, 15)], [])
me_cylinder_013.use_remesh_preserve_volume = False
me_cylinder_013.use_remesh_preserve_attributes = False
me_cylinder_013.use_mirror_vertex_groups = False
me_cylinder_013.update()
me_cylinder_012 = bpy.data.meshes.new('Cylinder.012')
me_cylinder_012.from_pydata([(0.02025, 0.4914, -0.4211), (0.1652, 0.4914, -0.3923), (0.2881, 0.4914, -0.3102), (0.3702, 0.4914, -0.1873), (0.399, 0.4914, -0.04238), (0.3702, 0.4914, 0.1026), (0.2881, 0.4914, 0.2254), (0.1652, 0.4914, 0.3076), (0.02025, 0.4914, 0.3364), (-0.1247, 0.4914, 0.3076), (-0.2476, 0.4914, 0.2254), (-0.3297, 0.4914, 0.1026), (-0.3585, 0.4914, -0.04238), (-0.3297, 0.4914, -0.1873), (-0.2476, 0.4914, -0.3102), (-0.1247, 0.4914, -0.3923)], [(0, 1), (1, 2), (2, 3), (3, 4), (4, 5), (5, 6), (6, 7), (7, 8), (8, 9), (9, 10), (10, 11), (11, 12), (12, 13), (13, 14), (14, 15), (0, 15)], [])
me_cylinder_012.use_remesh_preserve_volume = False
me_cylinder_012.use_remesh_preserve_attributes = False
me_cylinder_012.use_mirror_vertex_groups = False
me_cylinder_012.update()
me_cylinder_011 = bpy.data.meshes.new('Cylinder.011')
me_cylinder_011.from_pydata([(-0.05083, 0.4914, -0.3919), (0.1232, 0.4914, -0.3573), (0.2708, 0.4914, -0.2586), (0.3694, 0.4914, -0.1111), (0.404, 0.4914, 0.06299), (0.3694, 0.4914, 0.2371), (0.2708, 0.4914, 0.3846), (0.1232, 0.4914, 0.4832), (-0.05083, 0.4914, 0.5179), (-0.2249, 0.4914, 0.4832), (-0.3725, 0.4914, 0.3846), (-0.4711, 0.4914, 0.2371), (-0.5057, 0.4914, 0.06299), (-0.4711, 0.4914, -0.1111), (-0.3725, 0.4914, -0.2587), (-0.2249, 0.4914, -0.3573)], [(0, 1), (1, 2), (2, 3), (3, 4), (4, 5), (5, 6), (6, 7), (7, 8), (8, 9), (9, 10), (10, 11), (11, 12), (12, 13), (13, 14), (14, 15), (0, 15)], [])
me_cylinder_011.use_remesh_preserve_volume = False
me_cylinder_011.use_remesh_preserve_attributes = False
me_cylinder_011.use_mirror_vertex_groups = False
me_cylinder_011.update()
me_cylinder_010 = bpy.data.meshes.new('Cylinder.010')
me_cylinder_010.from_pydata([(0.1386, 0.4914, -0.5039), (0.3314, 0.4914, -0.4655), (0.4949, 0.4914, -0.3563), (0.6041, 0.4914, -0.1928), (0.6425, 0.4914, 2.202e-08), (0.6041, 0.4914, 0.1928), (0.4949, 0.4914, 0.3563), (0.3314, 0.4914, 0.4655), (0.1386, 0.4914, 0.5039), (-0.05421, 0.4914, 0.4655), (-0.2177, 0.4914, 0.3563), (-0.3269, 0.4914, 0.1928), (-0.3653, 0.4914, -6.009e-09), (-0.3269, 0.4914, -0.1928), (-0.2177, 0.4914, -0.3563), (-0.05421, 0.4914, -0.4655)], [(0, 1), (1, 2), (2, 3), (3, 4), (4, 5), (5, 6), (6, 7), (7, 8), (8, 9), (9, 10), (10, 11), (11, 12), (12, 13), (13, 14), (14, 15), (0, 15)], [])
me_cylinder_010.use_remesh_preserve_volume = False
me_cylinder_010.use_remesh_preserve_attributes = False
me_cylinder_010.use_mirror_vertex_groups = False
me_cylinder_010.update()
me_cylinder_009 = bpy.data.meshes.new('Cylinder.009')
me_cylinder_009.from_pydata([(0.1356, 0.4914, -0.5779), (0.369, 0.4914, -0.5314), (0.5669, 0.4914, -0.3992), (0.6991, 0.4914, -0.2013), (0.7456, 0.4914, 0.03211), (0.6991, 0.4914, 0.2655), (0.5669, 0.4914, 0.4634), (0.369, 0.4914, 0.5957), (0.1356, 0.4914, 0.6421), (-0.09786, 0.4914, 0.5957), (-0.2958, 0.4914, 0.4634), (-0.428, 0.4914, 0.2655), (-0.4744, 0.4914, 0.03211), (-0.428, 0.4914, -0.2013), (-0.2958, 0.4914, -0.3992), (-0.09786, 0.4914, -0.5314)], [(0, 1), (1, 2), (2, 3), (3, 4), (4, 5), (5, 6), (6, 7), (7, 8), (8, 9), (9, 10), (10, 11), (11, 12), (12, 13), (13, 14), (14, 15), (0, 15)], [])
me_cylinder_009.use_remesh_preserve_volume = False
me_cylinder_009.use_remesh_preserve_attributes = False
me_cylinder_009.use_mirror_vertex_groups = False
me_cylinder_009.update()
me_cylinder_008 = bpy.data.meshes.new('Cylinder.008')
me_cylinder_008.from_pydata([(-0.1464, 0.4914, -0.4896), (0.08246, 0.4914, -0.4441), (0.2765, 0.4914, -0.3144), (0.4061, 0.4914, -0.1204), (0.4517, 0.4914, 0.1085), (0.4061, 0.4914, 0.3374), (0.2765, 0.4914, 0.5314), (0.08246, 0.4914, 0.661), (-0.1464, 0.4914, 0.7066), (-0.3753, 0.4914, 0.661), (-0.5693, 0.4914, 0.5314), (-0.699, 0.4914, 0.3374), (-0.7445, 0.4914, 0.1085), (-0.699, 0.4914, -0.1204), (-0.5693, 0.4914, -0.3144), (-0.3753, 0.4914, -0.4441)], [(0, 1), (1, 2), (2, 3), (3, 4), (4, 5), (5, 6), (6, 7), (7, 8), (8, 9), (9, 10), (10, 11), (11, 12), (12, 13), (13, 14), (14, 15), (0, 15)], [])
me_cylinder_008.use_remesh_preserve_volume = False
me_cylinder_008.use_remesh_preserve_attributes = False
me_cylinder_008.use_mirror_vertex_groups = False
me_cylinder_008.update()
me_cylinder_007 = bpy.data.meshes.new('Cylinder.007')
me_cylinder_007.from_pydata([(0.02448, 0.4914, -0.5913), (0.2174, 0.4914, -0.5529), (0.381, 0.4914, -0.4436), (0.4902, 0.4914, -0.2801), (0.5286, 0.4914, -0.08717), (0.4902, 0.4914, 0.1058), (0.381, 0.4914, 0.2693), (0.2174, 0.4914, 0.3786), (0.02448, 0.4914, 0.417), (-0.1684, 0.4914, 0.3786), (-0.332, 0.4914, 0.2693), (-0.4413, 0.4914, 0.1058), (-0.4797, 0.4914, -0.08717), (-0.4413, 0.4914, -0.2801), (-0.332, 0.4914, -0.4436), (-0.1684, 0.4914, -0.5529)], [(0, 1), (1, 2), (2, 3), (3, 4), (4, 5), (5, 6), (6, 7), (7, 8), (8, 9), (9, 10), (10, 11), (11, 12), (12, 13), (13, 14), (14, 15), (0, 15)], [])
me_cylinder_007.use_remesh_preserve_volume = False
me_cylinder_007.use_remesh_preserve_attributes = False
me_cylinder_007.use_mirror_vertex_groups = False
me_cylinder_007.update()
me_cylinder_006 = bpy.data.meshes.new('Cylinder.006')
me_cylinder_006.from_pydata([(0.1829, 0.4914, -0.6409), (0.3968, 0.4914, -0.5983), (0.5782, 0.4914, -0.4771), (0.6994, 0.4914, -0.2957), (0.742, 0.4914, -0.08176), (0.6994, 0.4914, 0.1322), (0.5782, 0.4914, 0.3136), (0.3968, 0.4914, 0.4348), (0.1829, 0.4914, 0.4773), (-0.0311, 0.4914, 0.4348), (-0.2125, 0.4914, 0.3136), (-0.3337, 0.4914, 0.1322), (-0.3762, 0.4914, -0.08176), (-0.3337, 0.4914, -0.2957), (-0.2125, 0.4914, -0.4771), (-0.0311, 0.4914, -0.5983)], [(0, 1), (1, 2), (2, 3), (3, 4), (4, 5), (5, 6), (6, 7), (7, 8), (8, 9), (9, 10), (10, 11), (11, 12), (12, 13), (13, 14), (14, 15), (0, 15)], [])
me_cylinder_006.use_remesh_preserve_volume = False
me_cylinder_006.use_remesh_preserve_attributes = False
me_cylinder_006.use_mirror_vertex_groups = False
me_cylinder_006.update()
me_cylinder_005 = bpy.data.meshes.new('Cylinder.005')
me_cylinder_005.from_pydata([(1.546e-16, 0.4914, -0.6964), (0.2665, 0.4914, -0.6434), (0.4924, 0.4914, -0.4924), (0.6434, 0.4914, -0.2665), (0.6964, 0.4914, 3.044e-08), (0.6434, 0.4914, 0.2665), (0.4924, 0.4914, 0.4924), (0.2665, 0.4914, 0.6434), (1.052e-07, 0.4914, 0.6964), (-0.2665, 0.4914, 0.6434), (-0.4924, 0.4914, 0.4924), (-0.6434, 0.4914, 0.2665), (-0.6964, 0.4914, -8.304e-09), (-0.6434, 0.4914, -0.2665), (-0.4924, 0.4914, -0.4924), (-0.2665, 0.4914, -0.6434)], [(0, 1), (1, 2), (2, 3), (3, 4), (4, 5), (5, 6), (6, 7), (7, 8), (8, 9), (9, 10), (10, 11), (11, 12), (12, 13), (13, 14), (14, 15), (0, 15)], [])
me_cylinder_005.use_remesh_preserve_volume = False
me_cylinder_005.use_remesh_preserve_attributes = False
me_cylinder_005.use_mirror_vertex_groups = False
me_cylinder_005.update()
me_cylinder_004 = bpy.data.meshes.new('Cylinder.004')
me_cylinder_004.from_pydata([(-0.305, -0.06288, -0.4011), (-0.05079, -0.02069, -0.5265), (0.2055, 0.09946, -0.5717), (0.4247, 0.2793, -0.5299), (0.5735, 0.4914, -0.4075), (0.6293, 0.7035, -0.223), (0.5836, 0.8833, -0.004513), (0.4433, 1.003, 0.2146), (0.2297, 1.046, 0.4011), (-0.02451, 1.003, 0.5265), (-0.2808, 0.8833, 0.5717), (-0.5, 0.7035, 0.5299), (-0.6488, 0.4914, 0.4075), (-0.7046, 0.2793, 0.223), (-0.6589, 0.09946, 0.004513), (-0.5186, -0.02069, -0.2146)], [(0, 1), (1, 2), (2, 3), (3, 4), (4, 5), (5, 6), (6, 7), (7, 8), (8, 9), (9, 10), (10, 11), (11, 12), (12, 13), (13, 14), (14, 15), (0, 15)], [])
me_cylinder_004.use_remesh_preserve_volume = False
me_cylinder_004.use_remesh_preserve_attributes = False
me_cylinder_004.use_mirror_vertex_groups = False
me_cylinder_004.update()
me_cylinder_003 = bpy.data.meshes.new('Cylinder.003')
me_cylinder_003.from_pydata([(0.03789, 0.4914, -0.4146), (0.1708, 0.4914, -0.3882), (0.2834, 0.4914, -0.3129), (0.3587, 0.4914, -0.2003), (0.3852, 0.4914, -0.06736), (0.3587, 0.4914, 0.06553), (0.2834, 0.4914, 0.1782), (0.1708, 0.4914, 0.2535), (0.03789, 0.4914, 0.2799), (-0.09501, 0.4914, 0.2535), (-0.2077, 0.4914, 0.1782), (-0.2829, 0.4914, 0.06553), (-0.3094, 0.4914, -0.06736), (-0.2829, 0.4914, -0.2003), (-0.2077, 0.4914, -0.3129), (-0.09501, 0.4914, -0.3882)], [(0, 1), (1, 2), (2, 3), (3, 4), (4, 5), (5, 6), (6, 7), (7, 8), (8, 9), (9, 10), (10, 11), (11, 12), (12, 13), (13, 14), (14, 15), (0, 15)], [])
me_cylinder_003.use_remesh_preserve_volume = False
me_cylinder_003.use_remesh_preserve_attributes = False
me_cylinder_003.use_mirror_vertex_groups = False
me_cylinder_003.update()
me_cylinder_002 = bpy.data.meshes.new('Cylinder.002')
me_cylinder_002.from_pydata([(9.182e-17, 0.4914, -0.4135), (0.1582, 0.4914, -0.382), (0.2924, 0.4914, -0.2924), (0.382, 0.4914, -0.1582), (0.4135, 0.4914, 1.808e-08), (0.382, 0.4914, 0.1582), (0.2924, 0.4914, 0.2924), (0.1582, 0.4914, 0.382), (6.244e-08, 0.4914, 0.4135), (-0.1582, 0.4914, 0.382), (-0.2924, 0.4914, 0.2924), (-0.382, 0.4914, 0.1582), (-0.4135, 0.4914, -4.931e-09), (-0.382, 0.4914, -0.1582), (-0.2924, 0.4914, -0.2924), (-0.1582, 0.4914, -0.382)], [(0, 1), (1, 2), (2, 3), (3, 4), (4, 5), (5, 6), (6, 7), (7, 8), (8, 9), (9, 10), (10, 11), (11, 12), (12, 13), (13, 14), (14, 15), (0, 15)], [])
me_cylinder_002.use_remesh_preserve_volume = False
me_cylinder_002.use_remesh_preserve_attributes = False
me_cylinder_002.use_mirror_vertex_groups = False
me_cylinder_002.update()
me_cylinder_001 = bpy.data.meshes.new('Cylinder.001')
me_cylinder_001.from_pydata([(-0.1255, 0.4914, -0.4329), (0.04014, 0.4914, -0.4), (0.1806, 0.4914, -0.3061), (0.2744, 0.4914, -0.1657), (0.3074, 0.4914, 1.892e-08), (0.2744, 0.4914, 0.1657), (0.1806, 0.4914, 0.3061), (0.04014, 0.4914, 0.4), (-0.1255, 0.4914, 0.4329), (-0.2912, 0.4914, 0.4), (-0.4317, 0.4914, 0.3061), (-0.5255, 0.4914, 0.1657), (-0.5585, 0.4914, -5.163e-09), (-0.5255, 0.4914, -0.1657), (-0.4317, 0.4914, -0.3061), (-0.2912, 0.4914, -0.4)], [(0, 1), (1, 2), (2, 3), (3, 4), (4, 5), (5, 6), (6, 7), (7, 8), (8, 9), (9, 10), (10, 11), (11, 12), (12, 13), (13, 14), (14, 15), (0, 15)], [])
me_cylinder_001.use_remesh_preserve_volume = False
me_cylinder_001.use_remesh_preserve_attributes = False
me_cylinder_001.use_mirror_vertex_groups = False
me_cylinder_001.update()
me_cylinder = bpy.data.meshes.new('Cylinder')
me_cylinder.from_pydata([(1.531e-16, 0.4914, -0.6894), (0.2638, 0.4914, -0.637), (0.4875, 0.4914, -0.4875), (0.637, 0.4914, -0.2638), (0.6894, 0.4914, 3.014e-08), (0.637, 0.4914, 0.2638), (0.4875, 0.4914, 0.4875), (0.2638, 0.4914, 0.637), (1.041e-07, 0.4914, 0.6894), (-0.2638, 0.4914, 0.637), (-0.4875, 0.4914, 0.4875), (-0.637, 0.4914, 0.2638), (-0.6894, 0.4914, -8.221e-09), (-0.637, 0.4914, -0.2638), (-0.4875, 0.4914, -0.4875), (-0.2638, 0.4914, -0.637)], [(0, 1), (1, 2), (2, 3), (3, 4), (4, 5), (5, 6), (6, 7), (7, 8), (8, 9), (9, 10), (10, 11), (11, 12), (12, 13), (13, 14), (14, 15), (0, 15)], [])
me_cylinder.use_remesh_preserve_volume = False
me_cylinder.use_remesh_preserve_attributes = False
me_cylinder.use_mirror_vertex_groups = False
me_cylinder.update()
me_plane_004 = bpy.data.meshes.new('Plane.004')
me_plane_004.from_pydata([(-0.1637, -0.03833, 0.09586), (-0.1637, 0.08199, 0.0963), (-0.1822, 0.08361, 0.09631), (-0.2031, -0.03488, 0.09587), (-0.2413, -0.02464, 0.09591), (-0.2001, 0.08842, 0.09633), (-0.217, 0.09627, 0.09636), (-0.2771, -0.007927, 0.09597), (-0.3096, 0.01476, 0.09605), (-0.2322, 0.1069, 0.09639), (-0.2454, 0.1201, 0.09644), (-0.3375, 0.04273, 0.09616), (-0.3602, 0.07514, 0.09628), (-0.256, 0.1353, 0.0965), (-0.2639, 0.1522, 0.09656), (-0.3769, 0.111, 0.09641), (-0.3872, 0.1492, 0.09655), (-0.2679, 0.1736, 0.09664), (-0.2654, 0.2011, 0.09674), (-0.3906, 0.1886, 0.0967), (-0.3872, 0.228, 0.09684), (-0.2557, 0.2335, 0.09686), (-0.246, 0.2697, 0.097), (-0.3746, 0.2673, 0.09699), (-0.346, 0.3224, 0.09719), (-0.2285, 0.3109, 0.09715), (-0.2088, 0.3554, 0.09731), (-0.3066, 0.3879, 0.09743), (-0.2685, 0.4591, 0.0977), (-0.1901, 0.4066, 0.0975), (-0.1669, 0.4844, 0.09779), (-0.2285, 0.5286, 0.09796), (-0.2577, 0.5496, 0.09803), (-0.1378, 0.4635, 0.09771), (-0.124, 0.6297, 0.09833)], [(0, 1), (0, 3), (1, 2), (3, 4), (2, 5), (4, 7), (5, 6), (7, 8), (6, 9), (8, 11), (9, 10), (11, 12), (10, 13), (12, 15), (13, 14), (15, 16), (14, 17), (16, 19), (17, 18), (19, 20), (18, 21), (20, 23), (21, 22), (23, 24), (22, 25), (24, 27), (25, 26), (27, 28), (26, 29), (28, 31), (29, 30), (31, 32), (30, 33), (32, 34), (33, 34)], [])
me_plane_004.use_remesh_preserve_volume = False
me_plane_004.use_remesh_preserve_attributes = False
me_plane_004.use_mirror_vertex_groups = False
me_plane_004.update()
me_plane_003 = bpy.data.meshes.new('Plane.003')
me_plane_003.from_pydata([(-0.1214, -0.03833, -0.001236), (-0.1214, 0.08199, -0.0007908), (-0.1399, 0.08361, -0.0007848), (-0.1608, -0.03488, -0.001223), (-0.199, -0.02464, -0.001185), (-0.1578, 0.08842, -0.000767), (-0.1747, 0.09627, -0.0007379), (-0.2348, -0.007927, -0.001124), (-0.2672, 0.01476, -0.00104), (-0.1899, 0.1069, -0.0006985), (-0.203, 0.1201, -0.0006499), (-0.2952, 0.04273, -0.0009361), (-0.3179, 0.07514, -0.0008162), (-0.2137, 0.1353, -0.0005935), (-0.2216, 0.1522, -0.0005311), (-0.3346, 0.111, -0.0006835), (-0.3449, 0.1492, -0.0005421), (-0.2255, 0.1736, -0.0004516), (-0.2231, 0.2011, -0.00035), (-0.3483, 0.1886, -0.0003962), (-0.3449, 0.228, -0.0002504), (-0.2134, 0.2335, -0.0002302), (-0.2037, 0.2697, -9.624e-05), (-0.3323, 0.2673, -0.0001048), (-0.3037, 0.3224, 9.881e-05), (-0.1862, 0.3109, 5.637e-05), (-0.1665, 0.3554, 0.000221), (-0.2643, 0.3879, 0.0003414), (-0.2262, 0.4591, 0.0006048), (-0.1478, 0.4066, 0.0004106), (-0.1246, 0.4844, 0.0006986), (-0.1862, 0.5286, 0.0008622), (-0.2154, 0.5496, 0.0009397), (-0.09545, 0.4635, 0.0006212), (-0.08174, 0.6297, 0.001236)], [(0, 1), (0, 3), (1, 2), (3, 4), (2, 5), (4, 7), (5, 6), (7, 8), (6, 9), (8, 11), (9, 10), (11, 12), (10, 13), (12, 15), (13, 14), (15, 16), (14, 17), (16, 19), (17, 18), (19, 20), (18, 21), (20, 23), (21, 22), (23, 24), (22, 25), (24, 27), (25, 26), (27, 28), (26, 29), (28, 31), (29, 30), (31, 32), (30, 33), (32, 34), (33, 34)], [])
me_plane_003.use_remesh_preserve_volume = False
me_plane_003.use_remesh_preserve_attributes = False
me_plane_003.use_mirror_vertex_groups = False
me_plane_003.update()
me_plane_002 = bpy.data.meshes.new('Plane.002')
me_plane_002.from_pydata([(-0.1214, -0.03833, -0.001236), (-0.1214, 0.08199, -0.0007908), (-0.1399, 0.08361, -0.0007848), (-0.1608, -0.03488, -0.001223), (-0.199, -0.02464, -0.001185), (-0.1578, 0.08842, -0.000767), (-0.1747, 0.09627, -0.0007379), (-0.2348, -0.007927, -0.001124), (-0.2672, 0.01476, -0.00104), (-0.1899, 0.1069, -0.0006985), (-0.203, 0.1201, -0.0006499), (-0.2952, 0.04273, -0.0009361), (-0.3179, 0.07514, -0.0008162), (-0.2137, 0.1353, -0.0005935), (-0.2216, 0.1522, -0.0005311), (-0.3346, 0.111, -0.0006835), (-0.3449, 0.1492, -0.0005421), (-0.2255, 0.1736, -0.0004516), (-0.2231, 0.2011, -0.00035), (-0.3483, 0.1886, -0.0003962), (-0.3449, 0.228, -0.0002504), (-0.2134, 0.2335, -0.0002302), (-0.2037, 0.2697, -9.624e-05), (-0.3323, 0.2673, -0.0001048), (-0.3037, 0.3224, 9.881e-05), (-0.1862, 0.3109, 5.637e-05), (-0.1665, 0.3554, 0.000221), (-0.2643, 0.3879, 0.0003414), (-0.2262, 0.4591, 0.0006048), (-0.1478, 0.4066, 0.0004106), (-0.1246, 0.4844, 0.0006986), (-0.1862, 0.5286, 0.0008622), (-0.2154, 0.5496, 0.0009397), (-0.09545, 0.4635, 0.0006212), (-0.08174, 0.6297, 0.001236)], [(0, 1), (0, 3), (1, 2), (3, 4), (2, 5), (4, 7), (5, 6), (7, 8), (6, 9), (8, 11), (9, 10), (11, 12), (10, 13), (12, 15), (13, 14), (15, 16), (14, 17), (16, 19), (17, 18), (19, 20), (18, 21), (20, 23), (21, 22), (23, 24), (22, 25), (24, 27), (25, 26), (27, 28), (26, 29), (28, 31), (29, 30), (31, 32), (30, 33), (32, 34), (33, 34)], [])
me_plane_002.use_remesh_preserve_volume = False
me_plane_002.use_remesh_preserve_attributes = False
me_plane_002.use_mirror_vertex_groups = False
me_plane_002.update()
me_plane_001 = bpy.data.meshes.new('Plane.001')
me_plane_001.from_pydata([(-0.1214, -0.03833, -0.001236), (-0.1214, 0.08199, -0.0007908), (-0.1399, 0.08361, -0.0007848), (-0.1608, -0.03488, -0.001223), (-0.199, -0.02464, -0.001185), (-0.1578, 0.08842, -0.000767), (-0.1747, 0.09627, -0.0007379), (-0.2348, -0.007927, -0.001124), (-0.2672, 0.01476, -0.00104), (-0.1899, 0.1069, -0.0006985), (-0.203, 0.1201, -0.0006499), (-0.2952, 0.04273, -0.0009361), (-0.3179, 0.07514, -0.0008162), (-0.2137, 0.1353, -0.0005935), (-0.2216, 0.1522, -0.0005311), (-0.3346, 0.111, -0.0006835), (-0.3449, 0.1492, -0.0005421), (-0.2255, 0.1736, -0.0004516), (-0.2231, 0.2011, -0.00035), (-0.3483, 0.1886, -0.0003962), (-0.3449, 0.228, -0.0002504), (-0.2134, 0.2335, -0.0002302), (-0.2037, 0.2697, -9.624e-05), (-0.3323, 0.2673, -0.0001048), (-0.3037, 0.3224, 9.881e-05), (-0.1862, 0.3109, 5.637e-05), (-0.1665, 0.3554, 0.000221), (-0.2643, 0.3879, 0.0003414), (-0.2262, 0.4591, 0.0006048), (-0.1478, 0.4066, 0.0004106), (-0.1246, 0.4844, 0.0006986), (-0.1862, 0.5286, 0.0008622), (-0.2154, 0.5496, 0.0009397), (-0.09545, 0.4635, 0.0006212), (-0.08174, 0.6297, 0.001236)], [(0, 1), (0, 3), (1, 2), (3, 4), (2, 5), (4, 7), (5, 6), (7, 8), (6, 9), (8, 11), (9, 10), (11, 12), (10, 13), (12, 15), (13, 14), (15, 16), (14, 17), (16, 19), (17, 18), (19, 20), (18, 21), (20, 23), (21, 22), (23, 24), (22, 25), (24, 27), (25, 26), (27, 28), (26, 29), (28, 31), (29, 30), (31, 32), (30, 33), (32, 34), (33, 34)], [])
me_plane_001.use_remesh_preserve_volume = False
me_plane_001.use_remesh_preserve_attributes = False
me_plane_001.use_mirror_vertex_groups = False
me_plane_001.update()
me_plane = bpy.data.meshes.new('Plane')
me_plane.from_pydata([(-0.1214, -0.03833, -0.001236), (-0.1214, 0.08199, -0.0007908), (-0.1399, 0.08361, -0.0007848), (-0.1608, -0.03488, -0.001223), (-0.199, -0.02464, -0.001185), (-0.1578, 0.08842, -0.000767), (-0.1747, 0.09627, -0.0007379), (-0.2348, -0.007927, -0.001124), (-0.2672, 0.01476, -0.00104), (-0.1899, 0.1069, -0.0006985), (-0.203, 0.1201, -0.0006499), (-0.2952, 0.04273, -0.0009361), (-0.3179, 0.07514, -0.0008162), (-0.2137, 0.1353, -0.0005935), (-0.2216, 0.1522, -0.0005311), (-0.3346, 0.111, -0.0006835), (-0.3449, 0.1492, -0.0005421), (-0.2255, 0.1736, -0.0004516), (-0.2231, 0.2011, -0.00035), (-0.3483, 0.1886, -0.0003962), (-0.3449, 0.228, -0.0002504), (-0.2134, 0.2335, -0.0002302), (-0.2037, 0.2697, -9.624e-05), (-0.3323, 0.2673, -0.0001048), (-0.3037, 0.3224, 9.881e-05), (-0.1862, 0.3109, 5.637e-05), (-0.1665, 0.3554, 0.000221), (-0.2643, 0.3879, 0.0003414), (-0.2262, 0.4591, 0.0006048), (-0.1478, 0.4066, 0.0004106), (-0.1246, 0.4844, 0.0006986), (-0.1862, 0.5286, 0.0008622), (-0.2154, 0.5496, 0.0009397), (-0.09545, 0.4635, 0.0006212), (-0.08174, 0.6297, 0.001236)], [(0, 1), (0, 3), (1, 2), (3, 4), (2, 5), (4, 7), (5, 6), (7, 8), (6, 9), (8, 11), (9, 10), (11, 12), (10, 13), (12, 15), (13, 14), (15, 16), (14, 17), (16, 19), (17, 18), (19, 20), (18, 21), (20, 23), (21, 22), (23, 24), (22, 25), (24, 27), (25, 26), (27, 28), (26, 29), (28, 31), (29, 30), (31, 32), (30, 33), (32, 34), (33, 34)], [])
me_plane.use_remesh_preserve_volume = False
me_plane.use_remesh_preserve_attributes = False
me_plane.use_mirror_vertex_groups = False
me_plane.update()
arm_armature_002 = bpy.data.armatures.new('Armature.002')  # bones are not reproduced

# ---- objects
ob_mano = bpy.data.objects.new('Mano', me_cube)
ob_huesos_mano = bpy.data.objects.new('Huesos Mano', arm_armature_002)
ob_hueso_muneca_5 = bpy.data.objects.new('Hueso Muneca 5', me_plane_013)
ob_hueso_muneca_4 = bpy.data.objects.new('Hueso Muneca 4', me_plane_012)
ob_hueso_muneca_3 = bpy.data.objects.new('Hueso Muneca 3', me_plane_011)
ob_hueso_muneca_2 = bpy.data.objects.new('Hueso Muneca 2', me_plane_010)
ob_hueso_muneca_1 = bpy.data.objects.new('Hueso Muneca 1', me_plane_009)
ob_lados_muneca = bpy.data.objects.new('Lados Muneca', me_plane_008)
ob_unir_separar = bpy.data.objects.new('unir separar', me_plane_007)
ob_cerrar_y_abrir = bpy.data.objects.new('Cerrar y Abrir', me_plane_006)
ob_antebrazo = bpy.data.objects.new('Antebrazo', me_cylinder_015)
ob_controlador_muneca = bpy.data.objects.new('Controlador Muneca', me_plane_005)
ob_dedo3_5 = bpy.data.objects.new('dedo3,5', me_cylinder_014)
ob_dedo3_4 = bpy.data.objects.new('dedo3,4', me_cylinder_013)
ob_dedo3_3 = bpy.data.objects.new('dedo3,3', me_cylinder_012)
ob_dedo3_2 = bpy.data.objects.new('dedo3,2', me_cylinder_011)
ob_dedo3_1 = bpy.data.objects.new('dedo3,1', me_cylinder_010)
ob_dedo2_1 = bpy.data.objects.new('dedo2,1', me_cylinder_009)
ob_dedo2_2 = bpy.data.objects.new('dedo2,2', me_cylinder_008)
ob_dedo2_3 = bpy.data.objects.new('dedo2,3', me_cylinder_007)
ob_dedo2_4 = bpy.data.objects.new('dedo2,4', me_cylinder_006)
ob_dedo2_5 = bpy.data.objects.new('dedo2,5', me_cylinder_005)
ob_dedo1_5 = bpy.data.objects.new('dedo1,5', me_cylinder_004)
ob_dedo1_4 = bpy.data.objects.new('dedo1,4', me_cylinder_003)
ob_dedo1_3 = bpy.data.objects.new('dedo1,3', me_cylinder_002)
ob_dedo1_2 = bpy.data.objects.new('dedo1,2', me_cylinder_001)
ob_dedo1_1 = bpy.data.objects.new('dedo1,1', me_cylinder)
ob_controlador5 = bpy.data.objects.new('Controlador5', me_plane_004)
ob_controlador4 = bpy.data.objects.new('Controlador4', me_plane_003)
ob_controlador3 = bpy.data.objects.new('Controlador3', me_plane_002)
ob_controlador2 = bpy.data.objects.new('Controlador2', me_plane_001)
ob_controlador1 = bpy.data.objects.new('Controlador1', me_plane)

# ---- transforms, parenting, visibility, modifiers, constraints
ob_mano.parent = ob_huesos_mano
ob_mano.matrix_parent_inverse = Matrix(((1.0, 0.0, 0.0, -3.219), (0.0, 1.0, 0.0, -0.2581), (0.0, 0.0, 1.0, -1.822), (0.0, 0.0, 0.0, 1.0)))
ob_mano.location = (0.0, 0.0, 0.0)
ob_mano.scale = (0.2941, 0.2941, 0.2941)
ob_mano.lock_rotations_4d = False
ob_mano.empty_display_type = 'ARROWS'
ob_mano.lineart.crease_threshold = 0.0
_vg = ob_mano.vertex_groups.new(name='Bone.000')
for _i, _w in zip([82, 83, 84, 85, 86, 92, 93, 105, 108, 157, 168, 175, 425, 475, 476, 477, 478, 479, 480, 481, 482, 483, 484, 485, 486, 487, 488, 489, 490, 491, 492, 493, 494, 495, 496, 497, 498, 499, 500, 501, 502, 503, 504, 505, 506, 507, 508, 509, 510, 511, 512, 513, 514, 515, 516, 517, 518, 519, 520, 521, 522, 523, 524, 525], [0.183, 0.1094, 0.08481, 0.1079, 0.1292, 0.06555, 0.06969, 0.08144, 0.1215, 0.11, 0.05985, 0.06232, 0.007068, 0.6119, 0.6042, 0.6536, 0.8013, 0.6857, 0.7568, 0.7316, 0.8352, 0.8691, 0.6623, 0.6464, 0.6676, 0.9893, 0.9809, 0.9781, 0.9974, 0.993, 0.9883, 0.991, 0.9953, 0.9989, 0.9862, 0.996, 0.9957, 0.9886, 0.9782, 0.9773, 0.856, 0.8729, 0.8529, 0.9519, 0.9334, 0.8912, 0.9101, 0.8646, 0.8481, 0.8202, 0.8394, 0.9144, 0.6812, 0.7737, 0.2636, 0.3401, 0.3408, 0.3771, 0.3228, 0.3057, 0.276, 0.7267, 0.385, 0.4833]): _vg.add([_i], _w, 'REPLACE')
_vg = ob_mano.vertex_groups.new(name='Bone')
for _i, _w in zip([82, 484, 485, 486, 524, 525], [0.01228, 0.01515, 0.003066, 0.06141, 0.02175, 0.1142]): _vg.add([_i], _w, 'REPLACE')
_vg = ob_mano.vertex_groups.new(name='dedo1.004')
for _i, _w in zip([24, 25, 26, 27, 29, 31, 85, 87, 88, 89, 90, 95, 96, 97, 99, 102, 103, 104, 105, 106, 107, 108, 109, 110, 111, 112, 113, 115, 116, 118, 120, 122, 125, 126, 148, 149, 150, 151, 156, 158, 168, 169, 170, 173, 174, 282, 284, 286, 442, 444, 445, 446, 447, 448, 449, 450, 451, 455, 460, 462, 463, 464, 469, 470, 471, 473, 474, 526, 528, 529, 530, 532, 533, 534, 550], [0.1091, 0.07028, 0.07901, 0.104, 0.01718, 0.05809, 0.005893, 0.8255, 0.1069, 0.08736, 0.08143, 0.1322, 0.7174, 0.8066, 0.7177, 0.5782, 0.2139, 0.7356, 0.01473, 0.6639, 0.3153, 0.06927, 0.7989, 0.743, 0.1638, 0.06274, 0.5426, 0.5544, 0.02801, 0.4586, 0.08547, 0.1001, 0.1405, 0.0628, 0.3368, 0.07828, 0.01585, 0.1562, 0.7082, 0.3026, 0.0593, 0.7332, 0.3438, 0.2592, 0.6006, 0.04428, 0.02405, 0.006886, 0.1035, 0.2114, 0.009238, 0.08377, 0.1537, 0.1433, 0.5086, 0.3281, 0.2125, 0.3483, 0.1257, 0.5133, 0.5013, 0.5892, 0.7683, 0.7615, 0.1288, 0.02853, 0.2397, 0.0317, 0.5722, 0.2273, 0.09681, 0.8689, 0.6296, 0.8033, 0.1453]): _vg.add([_i], _w, 'REPLACE')
_vg = ob_mano.vertex_groups.new(name='dedo1')
for _i, _w in zip([0, 1, 2, 3, 4, 5, 6, 7, 9, 10, 11, 24, 25, 26, 27, 28, 29, 30, 31, 32, 33, 34, 35, 36, 37, 38, 39, 57, 58, 59, 60, 61, 62, 63, 64, 65, 67, 68, 69, 70, 73, 74, 75, 76, 77, 78, 79, 80, 96, 97, 99, 102, 103, 106, 109, 110, 113, 156, 169, 174, 281, 282, 284, 442, 444, 446, 447, 448, 449, 450, 451, 455, 460, 462, 463, 464, 469, 471, 528, 529, 532, 550], [0.8669, 0.9078, 0.7659, 0.7583, 0.784, 0.6673, 0.704, 0.6937, 0.001335, 0.0128, 0.005148, 0.8598, 0.9156, 0.8772, 0.8778, 0.9426, 0.9533, 0.9652, 0.8915, 0.1272, 0.0865, 0.05447, 0.1059, 0.1519, 0.1291, 0.105, 0.146, 0.4061, 0.4962, 0.05135, 0.813, 0.5633, 0.004444, 0.3863, 0.03132, 0.05015, 0.3153, 0.813, 0.7191, 0.01952, 0.9121, 0.9249, 0.8402, 0.9528, 0.8525, 0.8707, 0.8677, 0.819, 0.138, 0.1354, 0.214, 0.3755, 0.377, 0.04324, 0.08893, 0.1224, 0.02425, 0.07753, 0.05081, 0.02205, 0.0007649, 0.03355, 0.05008, 0.1712, 0.1707, 0.04625, 0.5906, 0.7305, 0.4638, 0.5751, 0.7528, 0.1798, 0.05121, 0.2329, 0.4263, 0.3416, 0.1626, 0.004267, 0.1499, 0.4844, 0.02576, 0.03627]): _vg.add([_i], _w, 'REPLACE')
_vg = ob_mano.vertex_groups.new(name='dedo2')
for _i, _w in zip([0, 1, 2, 3, 4, 5, 6, 7, 8, 9, 10, 11, 12, 13, 14, 15, 16, 17, 18, 19, 20, 21, 22, 23, 32, 33, 34, 35, 36, 37, 38, 39, 44, 45, 46, 48, 49, 50, 52, 53, 54, 55, 56, 57, 58, 59, 60, 61, 62, 63, 64, 65, 66, 67, 68, 69, 70, 71, 72, 73, 74, 75, 76, 77, 78, 79, 80], [0.1275, 0.08986, 0.2314, 0.2355, 0.2035, 0.3132, 0.2822, 0.2894, 0.66, 0.6498, 0.6407, 0.7802, 0.8426, 0.8336, 0.8296, 0.9061, 0.1463, 0.1023, 0.1098, 0.1085, 0.07784, 0.06114, 0.07369, 0.1235, 0.8136, 0.9046, 0.9334, 0.8712, 0.8037, 0.8068, 0.8725, 0.7879, 0.7425, 0.7911, 0.5613, 0.01047, 0.01283, 0.3538, 0.7777, 0.8438, 0.02255, 0.4664, 0.4474, 0.5752, 0.4801, 0.7517, 0.1846, 0.4309, 0.8763, 0.5899, 0.777, 0.7792, 0.9351, 0.6816, 0.1806, 0.2675, 0.8041, 0.9193, 0.8582, 0.08244, 0.07148, 0.1474, 0.03835, 0.1301, 0.1127, 0.1251, 0.1627]): _vg.add([_i], _w, 'REPLACE')
_vg = ob_mano.vertex_groups.new(name='dedo3')
for _i, _w in zip([8, 9, 10, 11, 12, 13, 14, 15, 16, 17, 18, 19, 20, 21, 22, 23, 32, 36, 37, 39, 40, 41, 42, 43, 44, 45, 46, 47, 48, 49, 50, 51, 52, 53, 54, 55, 56, 59, 62, 64, 65, 66, 70, 71, 72, 538, 539, 540], [0.3169, 0.3243, 0.3276, 0.192, 0.1391, 0.1597, 0.1561, 0.0851, 0.8476, 0.896, 0.8861, 0.8883, 0.9208, 0.9385, 0.9257, 0.8727, 0.0583, 0.03665, 0.06278, 0.06453, 0.9983, 0.9904, 0.9929, 0.9783, 0.2367, 0.1986, 0.4366, 0.9876, 0.9687, 0.9677, 0.6324, 0.9772, 0.2115, 0.1519, 0.9624, 0.5131, 0.5389, 0.1965, 0.09631, 0.1821, 0.1702, 0.04998, 0.1609, 0.06808, 0.1229, 0.9793, 0.9886, 0.9924]): _vg.add([_i], _w, 'REPLACE')
_vg = ob_mano.vertex_groups.new(name='dedo1.005')
for _i, _w in zip([81, 84, 89, 90, 91, 92, 93, 94, 95, 96, 103, 105, 106, 107, 112, 118, 151, 156, 173, 174, 175, 231, 281, 282, 283, 284, 285, 286, 287, 288, 440, 441, 442, 443, 444, 445, 446, 447, 448, 450, 452, 453, 454, 455, 456, 460, 461, 462, 463, 464, 466, 468, 469, 470, 471, 472, 473, 474, 516, 520, 521, 526, 527, 528, 529, 530, 531, 532, 534, 550, 551], [0.02956, 0.03399, 0.2381, 0.578, 0.1243, 0.1318, 0.3795, 0.1003, 0.6414, 0.07027, 0.1889, 0.137, 0.1115, 0.2368, 0.002031, 0.04153, 0.1031, 0.004466, 0.001747, 0.07308, 0.006188, 0.006422, 0.07919, 0.0947, 0.07549, 0.1007, 0.07744, 0.1197, 0.107, 0.07243, 0.05896, 0.1868, 0.3233, 0.3143, 0.2981, 0.3885, 0.4634, 0.1202, 0.06261, 0.06028, 0.06494, 0.1145, 0.1175, 0.3228, 0.1998, 0.6075, 0.4467, 0.1756, 0.03033, 0.01938, 0.07029, 0.06051, 0.02512, 0.1605, 0.5602, 0.07414, 0.1333, 0.5957, 0.05014, 0.06886, 0.02831, 0.2421, 0.1747, 0.1516, 0.1382, 0.6316, 0.06764, 0.05771, 0.01024, 0.6401, 0.1507]): _vg.add([_i], _w, 'REPLACE')
_vg = ob_mano.vertex_groups.new(name='dedo1.000')
for _i, _w in zip([103, 229, 231, 257, 258, 259, 260, 261, 262, 263, 264, 281, 282, 283, 284, 285, 286, 287, 288, 289, 290, 291, 292, 293, 294, 295, 296, 314, 315, 317, 318, 320, 324, 325, 326, 330, 331, 332, 333, 334, 335, 336, 337, 440, 441, 442, 443, 444, 445, 446, 447, 448, 452, 453, 454, 455, 456, 460, 461, 462, 466, 471, 472, 526, 527, 528, 529, 530, 550, 551], [0.2091, 0.03132, 0.01334, 0.633, 0.6736, 0.6985, 0.6437, 0.5821, 0.4752, 0.6291, 0.6543, 0.8587, 0.7917, 0.8894, 0.7934, 0.7872, 0.7859, 0.7706, 0.8519, 0.05489, 0.02919, 0.03066, 0.02829, 0.05669, 0.05704, 0.04936, 0.05851, 0.305, 0.2985, 0.3158, 0.3336, 0.2919, 0.2468, 0.3837, 0.3921, 0.817, 0.8707, 0.7423, 0.8485, 0.8821, 0.8579, 0.807, 0.7781, 0.02349, 0.4955, 0.389, 0.357, 0.2982, 0.5072, 0.3087, 0.1262, 0.05442, 0.1475, 0.1016, 0.3068, 0.1127, 0.1579, 0.153, 0.1839, 0.04683, 0.04841, 0.08537, 0.00261, 0.08585, 0.2081, 0.08999, 0.1383, 0.006305, 0.02357, 0.02728]): _vg.add([_i], _w, 'REPLACE')
_vg = ob_mano.vertex_groups.new(name='dedo2.000')
for _i, _w in zip([257, 258, 259, 260, 261, 262, 263, 264, 265, 266, 267, 268, 269, 270, 271, 272, 273, 274, 275, 276, 277, 278, 279, 280, 289, 290, 291, 292, 293, 294, 295, 296, 301, 302, 303, 307, 309, 310, 312, 313, 314, 315, 316, 317, 318, 319, 320, 321, 322, 323, 324, 325, 326, 327, 328, 329, 330, 331, 332, 333, 334, 335, 336, 337], [0.359, 0.3167, 0.2901, 0.3429, 0.4041, 0.509, 0.3607, 0.3352, 0.558, 0.3035, 0.3773, 0.4209, 0.4999, 0.6397, 0.5659, 0.6101, 0.05086, 0.01616, 0.01417, 0.01245, 0.005256, 0.02295, 0.01053, 0.0503, 0.8915, 0.9232, 0.9178, 0.9229, 0.8667, 0.8731, 0.8904, 0.8589, 0.2942, 0.3457, 0.2533, 0.1461, 0.2757, 0.3, 0.2289, 0.2782, 0.6825, 0.6813, 0.6396, 0.6755, 0.6526, 0.6735, 0.6923, 0.751, 0.714, 0.776, 0.7421, 0.6086, 0.5929, 0.557, 0.7932, 0.7029, 0.1736, 0.1113, 0.2436, 0.1377, 0.1067, 0.1287, 0.1768, 0.2064]): _vg.add([_i], _w, 'REPLACE')
_vg = ob_mano.vertex_groups.new(name='dedo3.000')
for _i, _w in zip([265, 266, 267, 268, 269, 270, 271, 272, 273, 274, 275, 276, 277, 278, 279, 280, 289, 290, 291, 292, 293, 294, 295, 296, 297, 298, 299, 300, 301, 302, 303, 304, 305, 306, 307, 308, 309, 310, 311, 312, 313, 316, 319, 321, 322, 323, 327, 328, 329, 541, 542, 543], [0.4353, 0.6903, 0.6141, 0.5712, 0.4931, 0.3543, 0.4299, 0.3849, 0.9481, 0.9665, 0.9674, 0.9682, 0.9721, 0.9632, 0.9695, 0.9491, 0.05318, 0.02355, 0.03288, 0.02517, 0.07589, 0.06939, 0.05934, 0.0819, 0.9959, 0.9974, 0.997, 0.9953, 0.7003, 0.6516, 0.7442, 0.9953, 0.9933, 0.9896, 0.8511, 0.9938, 0.7204, 0.6975, 0.9916, 0.7661, 0.7186, 0.3448, 0.315, 0.2352, 0.2705, 0.216, 0.4325, 0.1966, 0.2913, 0.9944, 0.9955, 0.9966]): _vg.add([_i], _w, 'REPLACE')
_vg = ob_mano.vertex_groups.new(name='dedo1.006')
for _i, _w in zip([81, 84, 86, 87, 88, 89, 90, 91, 92, 93, 94, 95, 98, 100, 101, 107, 151, 225, 226, 227, 228, 229, 231, 232, 285, 287, 288, 421, 422, 423, 424, 425, 426, 427, 428, 429, 430, 432, 437, 438, 439, 440, 441, 443, 445, 446, 452, 453, 454, 455, 456, 457, 458, 459, 460, 461, 465, 466, 467, 468, 470, 471, 472, 473, 474, 526, 527, 530, 531, 550, 551, 552, 553, 554, 555, 556, 559], [0.2142, 0.01189, 0.03542, 0.06221, 0.6486, 0.5751, 0.1548, 0.6257, 0.114, 0.05737, 0.7917, 0.1352, 0.4004, 0.2906, 0.6661, 0.06175, 0.002656, 0.005687, 0.07788, 0.112, 0.02991, 0.05686, 0.1035, 0.03476, 0.05395, 0.05407, 0.02846, 0.1073, 0.1121, 0.01557, 0.004586, 0.03286, 0.6968, 0.203, 0.1395, 0.05913, 0.05924, 0.06023, 0.2598, 0.0809, 0.09308, 0.4906, 0.1406, 0.1798, 0.04748, 0.06418, 0.1516, 0.4271, 0.2479, 0.001725, 0.4495, 0.3119, 0.05666, 0.1331, 0.04843, 0.283, 0.1677, 0.6531, 0.1489, 0.5786, 0.02545, 0.152, 0.6149, 0.6549, 0.1309, 0.4807, 0.3279, 0.1845, 0.6393, 0.1072, 0.7156, 0.02589, 0.1151, 0.2477, 0.01979, 0.05639, 0.1087]): _vg.add([_i], _w, 'REPLACE')
_vg = ob_mano.vertex_groups.new(name='dedo1.001')
for _i, _w in zip([98, 100, 101, 176, 177, 178, 179, 180, 181, 182, 183, 187, 188, 189, 193, 195, 196, 198, 199, 217, 218, 219, 220, 221, 222, 223, 224, 225, 226, 227, 228, 229, 230, 231, 232, 249, 250, 251, 252, 253, 254, 255, 256, 285, 287, 421, 422, 426, 427, 429, 430, 432, 437, 438, 439, 440, 441, 443, 452, 453, 454, 456, 457, 461, 465, 466, 467, 471, 472, 526, 527, 531, 551, 553, 554], [0.2364, 0.2928, 0.1383, 0.8034, 0.7379, 0.7344, 0.9284, 0.7124, 0.7293, 0.76, 0.6834, 0.3685, 0.4242, 0.3275, 0.2273, 0.3696, 0.3978, 0.224, 0.294, 0.02138, 0.07362, 0.0433, 0.04735, 0.08546, 0.0888, 0.09856, 0.07166, 0.9289, 0.8263, 0.7904, 0.8818, 0.8515, 0.9877, 0.7902, 0.9202, 0.7535, 0.4636, 0.4135, 0.5671, 0.6071, 0.6229, 0.5983, 0.5642, 0.0667, 0.02522, 0.101, 0.04372, 0.01582, 0.1899, 0.05032, 0.003001, 0.02709, 0.5348, 0.7777, 0.8825, 0.3089, 0.1613, 0.0971, 0.6184, 0.2984, 0.3121, 0.1691, 0.08985, 0.03827, 0.7832, 0.2097, 0.784, 0.001753, 0.1098, 0.09238, 0.2432, 0.05285, 0.02223, 0.071, 0.03399]): _vg.add([_i], _w, 'REPLACE')
_vg = ob_mano.vertex_groups.new(name='dedo2.001')
for _i, _w in zip([176, 177, 178, 179, 180, 181, 182, 183, 184, 185, 186, 187, 188, 189, 190, 191, 192, 193, 194, 195, 196, 197, 198, 199, 200, 201, 203, 204, 206, 210, 211, 212, 217, 218, 219, 220, 221, 222, 223, 224, 226, 227, 228, 229, 231, 233, 234, 235, 236, 237, 239, 240, 241, 242, 243, 244, 245, 246, 247, 248, 249, 250, 251, 252, 253, 254, 255, 256], [0.1889, 0.2336, 0.2516, 0.06866, 0.2589, 0.257, 0.2049, 0.2973, 0.5775, 0.6655, 0.5868, 0.6185, 0.5525, 0.6399, 0.6303, 0.761, 0.6822, 0.7619, 0.6224, 0.6056, 0.571, 0.7195, 0.7654, 0.6839, 0.2872, 0.165, 0.3278, 0.2614, 0.08067, 0.2671, 0.3586, 0.2707, 0.9149, 0.8507, 0.9035, 0.896, 0.8306, 0.8271, 0.8124, 0.8577, 0.01783, 0.01515, 0.01202, 0.0006516, 0.01158, 0.05885, 0.05572, 0.05593, 0.04433, 0.0009608, 0.02802, 0.01059, 0.4957, 0.468, 0.4969, 0.4314, 0.4182, 0.3341, 0.1978, 0.5022, 0.2422, 0.5198, 0.5786, 0.4202, 0.3683, 0.3474, 0.3738, 0.415]): _vg.add([_i], _w, 'REPLACE')
_vg = ob_mano.vertex_groups.new(name='dedo3.001')
for _i, _w in zip([184, 185, 186, 190, 191, 192, 194, 197, 200, 201, 202, 203, 204, 205, 206, 207, 208, 209, 210, 211, 212, 213, 214, 215, 216, 217, 218, 219, 220, 221, 222, 223, 224, 233, 234, 235, 236, 237, 238, 239, 240, 241, 242, 243, 244, 245, 246, 247, 248, 544, 545, 546], [0.4061, 0.3104, 0.4062, 0.3462, 0.2285, 0.2979, 0.3611, 0.2728, 0.706, 0.833, 0.9944, 0.662, 0.7321, 0.9905, 0.918, 0.9844, 0.9949, 0.985, 0.7254, 0.6315, 0.7257, 0.9954, 0.9893, 0.9907, 0.9922, 0.04846, 0.07398, 0.04943, 0.05464, 0.08268, 0.08192, 0.08695, 0.0699, 0.9398, 0.9427, 0.9425, 0.9516, 0.9741, 0.98, 0.9601, 0.9693, 0.4885, 0.519, 0.4892, 0.5575, 0.5766, 0.6621, 0.7993, 0.4862, 0.9895, 0.9855, 0.9903]): _vg.add([_i], _w, 'REPLACE')
_vg = ob_mano.vertex_groups.new(name='dedo1.007')
for _i, _w in zip([81, 82, 83, 84, 85, 86, 87, 88, 89, 90, 91, 92, 93, 94, 98, 100, 101, 105, 107, 108, 362, 364, 365, 366, 367, 368, 369, 419, 420, 421, 422, 423, 424, 425, 426, 427, 428, 429, 430, 431, 432, 433, 434, 435, 436, 437, 438, 440, 457, 458, 459, 467, 468, 472, 473, 478, 479, 480, 481, 482, 483, 484, 485, 486, 502, 503, 504, 505, 506, 507, 508, 514, 515, 516, 520, 521, 522, 523, 524, 525, 526, 530, 531, 552, 553, 554, 555, 556, 557, 558, 559], [0.709, 0.747, 0.845, 0.7933, 0.7565, 0.7883, 0.01755, 0.2073, 0.08153, 0.05137, 0.189, 0.5832, 0.2192, 0.06543, 0.1352, 0.1403, 0.1193, 0.07817, 0.0007026, 0.1196, 0.03625, 0.06895, 0.0009842, 0.07208, 0.05413, 0.07525, 0.0931, 0.8346, 0.8175, 0.1131, 0.1607, 0.7685, 0.9503, 0.8998, 0.2203, 0.2023, 0.8225, 0.06527, 0.098, 0.2272, 0.0541, 0.2607, 0.2657, 0.2604, 0.3012, 0.06487, 0.03151, 0.04086, 0.3585, 0.9009, 0.7858, 0.006385, 0.2877, 0.1053, 0.149, 0.02551, 0.01372, 0.08068, 0.1782, 0.1372, 0.0857, 0.262, 0.3055, 0.247, 0.1183, 0.09629, 0.1079, 0.003386, 0.05236, 0.06799, 0.01297, 0.05527, 0.1603, 0.05722, 0.1787, 0.4884, 0.623, 0.2344, 0.5501, 0.3733, 0.01215, 0.003982, 0.1684, 0.8723, 0.1155, 0.5709, 0.6634, 0.9023, 0.9547, 0.7992, 0.8653]): _vg.add([_i], _w, 'REPLACE')
_vg = ob_mano.vertex_groups.new(name='dedo1.002')
for _i, _w in zip([98, 100, 101, 226, 228, 338, 339, 340, 341, 342, 343, 344, 345, 362, 363, 364, 365, 366, 367, 368, 369, 370, 371, 372, 373, 374, 375, 376, 377, 395, 396, 398, 399, 401, 402, 403, 405, 406, 407, 411, 412, 413, 414, 415, 416, 417, 418, 419, 420, 421, 422, 423, 427, 429, 430, 431, 432, 433, 434, 435, 436, 437, 438, 440, 457, 458, 459, 468, 472, 531, 552, 553, 554, 555, 558], [0.1838, 0.2555, 0.05513, 0.00385, 0.002194, 0.5795, 0.6251, 0.6876, 0.6222, 0.5442, 0.5755, 0.5735, 0.6534, 0.8302, 0.8815, 0.8705, 0.824, 0.8801, 0.8982, 0.8841, 0.8563, 0.1049, 0.05525, 0.01583, 0.08121, 0.06415, 0.1012, 0.03164, 0.09685, 0.3672, 0.3682, 0.3447, 0.3089, 0.3271, 0.004392, 0.004853, 0.2249, 0.4334, 0.3851, 0.6939, 0.8425, 0.6621, 0.7657, 0.8108, 0.7369, 0.7671, 0.7391, 0.1527, 0.1618, 0.6487, 0.6552, 0.1883, 0.3833, 0.7761, 0.7754, 0.7376, 0.8153, 0.688, 0.7123, 0.7218, 0.6763, 0.08922, 0.07885, 0.02458, 0.223, 0.008783, 0.06026, 0.009277, 0.04704, 0.0203, 0.07871, 0.6737, 0.1031, 0.281, 0.1841]): _vg.add([_i], _w, 'REPLACE')
_vg = ob_mano.vertex_groups.new(name='dedo2.002')
for _i, _w in zip([338, 339, 340, 341, 342, 343, 344, 345, 346, 347, 348, 349, 350, 351, 352, 353, 354, 356, 357, 358, 360, 361, 362, 363, 364, 365, 366, 367, 368, 369, 370, 371, 372, 373, 374, 375, 376, 377, 382, 383, 384, 388, 390, 391, 393, 394, 395, 396, 397, 398, 399, 400, 401, 402, 403, 404, 405, 406, 407, 408, 409, 410, 411, 412, 413, 414, 415, 416, 417, 418, 429, 430, 432], [0.3999, 0.3608, 0.3029, 0.3645, 0.4332, 0.394, 0.3975, 0.32, 0.3725, 0.3148, 0.3918, 0.4359, 0.4285, 0.5162, 0.4387, 0.4393, 0.07402, 0.05696, 0.02982, 0.03396, 0.007645, 0.0694, 0.08991, 0.06562, 0.04481, 0.1084, 0.03748, 0.01912, 0.01976, 0.0373, 0.8072, 0.9014, 0.9425, 0.8507, 0.8797, 0.8157, 0.9265, 0.8239, 0.3047, 0.32, 0.175, 0.1716, 0.2147, 0.2438, 0.2528, 0.2265, 0.5994, 0.6, 0.6324, 0.6414, 0.6801, 0.6929, 0.6391, 0.6152, 0.6666, 0.6661, 0.7674, 0.5449, 0.5948, 0.5794, 0.7941, 0.5609, 0.2854, 0.1418, 0.3105, 0.2175, 0.1561, 0.2304, 0.215, 0.2222, 0.04053, 0.02527, 0.002557]): _vg.add([_i], _w, 'REPLACE')
_vg = ob_mano.vertex_groups.new(name='dedo3.002')
for _i, _w in zip([346, 347, 348, 349, 350, 351, 352, 353, 354, 355, 356, 357, 358, 359, 360, 361, 370, 371, 373, 374, 375, 376, 377, 378, 379, 380, 381, 382, 383, 384, 385, 386, 387, 388, 389, 390, 391, 392, 393, 394, 397, 400, 401, 402, 403, 404, 408, 409, 410, 547, 548, 549], [0.6127, 0.6727, 0.5962, 0.5564, 0.5675, 0.4817, 0.5521, 0.5546, 0.9237, 0.9749, 0.941, 0.9592, 0.9569, 0.9845, 0.9706, 0.9282, 0.08557, 0.03498, 0.06647, 0.05445, 0.08086, 0.01383, 0.07655, 0.991, 0.9923, 0.9979, 0.9907, 0.6898, 0.6729, 0.824, 0.9937, 0.9816, 0.9794, 0.822, 0.9942, 0.7831, 0.7527, 0.9822, 0.7397, 0.7653, 0.3468, 0.3009, 0.002965, 0.357, 0.3053, 0.3247, 0.4107, 0.2011, 0.4274, 0.9944, 0.9942, 0.9975]): _vg.add([_i], _w, 'REPLACE')
_vg = ob_mano.vertex_groups.new(name='dedo1.008')
for _i, _w in zip([84, 85, 87, 90, 92, 93, 104, 105, 107, 108, 111, 114, 116, 117, 148, 151, 157, 168, 171, 172, 175, 475, 476, 477, 478, 479, 480, 481, 483, 484, 507, 508, 509, 510, 511, 512, 513, 514, 515, 516, 517, 518, 519, 520, 521, 522], [0.02242, 0.08211, 0.007836, 0.03002, 0.08285, 0.2195, 0.06954, 0.5756, 0.07308, 0.6585, 0.01911, 0.1264, 0.123, 0.1239, 0.07163, 0.08034, 0.6939, 0.7266, 0.003328, 0.0002603, 0.707, 0.3263, 0.3383, 0.2966, 0.142, 0.2385, 0.1274, 0.05714, 0.02047, 0.0014, 0.001093, 0.04136, 0.101, 0.1275, 0.1503, 0.1317, 0.06108, 0.2333, 0.05001, 0.5696, 0.5647, 0.5698, 0.539, 0.393, 0.1311, 0.0403]): _vg.add([_i], _w, 'REPLACE')
_vg = ob_mano.vertex_groups.new(name='dedo1.003')
for _i, _w in zip([90, 93, 95, 96, 97, 99, 104, 105, 106, 107, 109, 110, 111, 112, 113, 114, 115, 116, 117, 118, 119, 120, 121, 122, 123, 124, 125, 126, 127, 128, 129, 130, 131, 132, 133, 134, 135, 136, 139, 140, 141, 142, 148, 149, 150, 151, 156, 157, 158, 159, 168, 169, 170, 171, 172, 173, 174, 175, 475, 476, 477, 516, 517, 518, 519, 533, 534], [0.0819, 0.01517, 0.0319, 0.04826, 0.02066, 0.03369, 0.1428, 0.07067, 0.135, 0.2693, 0.07971, 0.09225, 0.7554, 0.8696, 0.3437, 0.8344, 0.3524, 0.8071, 0.8332, 0.4186, 0.9218, 0.7802, 0.8107, 0.7357, 0.8664, 0.5783, 0.6852, 0.8165, 0.06813, 0.06606, 0.05826, 0.07736, 0.08534, 0.063, 0.1149, 0.09856, 0.01149, 0.0119, 0.0259, 0.005011, 0.02015, 0.01569, 0.5555, 0.8238, 0.9182, 0.6036, 0.1583, 0.1731, 0.577, 0.9168, 0.1307, 0.1692, 0.5455, 0.8727, 0.9273, 0.6354, 0.2456, 0.1653, 0.01771, 0.0122, 0.01689, 0.02378, 0.05957, 0.05021, 0.06402, 0.2897, 0.1241]): _vg.add([_i], _w, 'REPLACE')
_vg = ob_mano.vertex_groups.new(name='dedo2.003')
for _i, _w in zip([111, 113, 115, 118, 119, 120, 121, 122, 123, 124, 125, 126, 127, 128, 129, 130, 131, 132, 133, 134, 135, 136, 137, 138, 139, 140, 141, 142, 146, 147, 149, 154, 155, 158, 159, 164, 165, 166, 167, 170, 171, 172, 173], [0.009498, 0.0242, 0.03827, 0.007454, 0.04025, 0.1081, 0.1603, 0.1238, 0.0991, 0.3923, 0.132, 0.0888, 0.699, 0.7445, 0.7718, 0.778, 0.6971, 0.7969, 0.6912, 0.6922, 0.3039, 0.3131, 0.4931, 0.2267, 0.3439, 0.5881, 0.2628, 0.2479, 0.1164, 0.1264, 0.07087, 0.1002, 0.05962, 0.06607, 0.03486, 0.123, 0.1671, 0.09301, 0.09362, 0.06957, 0.07672, 0.008869, 0.03879]): _vg.add([_i], _w, 'REPLACE')
_vg = ob_mano.vertex_groups.new(name='dedo3.003')
for _i, _w in zip([122, 125, 127, 128, 129, 130, 131, 132, 133, 134, 135, 136, 137, 138, 139, 140, 141, 142, 143, 144, 145, 146, 147, 152, 153, 154, 155, 160, 161, 162, 163, 164, 165, 166, 167, 535, 536, 537], [0.001634, 0.005902, 0.2306, 0.1796, 0.1687, 0.1354, 0.2161, 0.1375, 0.1728, 0.2044, 0.6642, 0.6512, 0.4848, 0.746, 0.6174, 0.3828, 0.6964, 0.7174, 0.9966, 0.9907, 0.9925, 0.871, 0.8609, 0.9984, 0.9908, 0.8942, 0.933, 0.9814, 0.9819, 0.9832, 0.9837, 0.8645, 0.8233, 0.8951, 0.8938, 0.9852, 0.9837, 0.9892]): _vg.add([_i], _w, 'REPLACE')
_m = ob_mano.modifiers.new('Armature', 'ARMATURE')
_m.object = ob_huesos_mano
_m.use_bone_envelopes = True
ob_huesos_mano.location = (3.219, 0.2581, 1.822)
ob_huesos_mano.empty_display_type = 'ARROWS'
ob_huesos_mano.lineart.crease_threshold = 0.0
ob_hueso_muneca_5.location = (0.0, 0.0, 0.0)
ob_hueso_muneca_5.empty_display_type = 'ARROWS'
ob_hueso_muneca_5.lineart.crease_threshold = 0.0
ob_hueso_muneca_4.location = (0.0, 0.0, 0.0)
ob_hueso_muneca_4.empty_display_type = 'ARROWS'
ob_hueso_muneca_4.lineart.crease_threshold = 0.0
ob_hueso_muneca_3.location = (0.0, 0.0, 0.0)
ob_hueso_muneca_3.empty_display_type = 'ARROWS'
ob_hueso_muneca_3.lineart.crease_threshold = 0.0
ob_hueso_muneca_2.location = (0.0, 0.0, 0.0)
ob_hueso_muneca_2.empty_display_type = 'ARROWS'
ob_hueso_muneca_2.lineart.crease_threshold = 0.0
ob_hueso_muneca_1.location = (0.0, 0.0, 0.0)
ob_hueso_muneca_1.empty_display_type = 'ARROWS'
ob_hueso_muneca_1.show_in_front = True
ob_hueso_muneca_1.lineart.crease_threshold = 0.0
ob_lados_muneca.location = (0.0, 0.0, 0.0)
ob_lados_muneca.empty_display_type = 'ARROWS'
ob_lados_muneca.lineart.crease_threshold = 0.0
ob_unir_separar.location = (0.0, 0.0, 0.0)
ob_unir_separar.empty_display_type = 'ARROWS'
ob_unir_separar.lineart.crease_threshold = 0.0
ob_cerrar_y_abrir.location = (0.0, 0.0, 0.0)
ob_cerrar_y_abrir.empty_display_type = 'ARROWS'
ob_cerrar_y_abrir.lineart.crease_threshold = 0.0
ob_antebrazo.location = (0.0, 0.0, 0.0)
ob_antebrazo.empty_display_type = 'ARROWS'
ob_antebrazo.lineart.crease_threshold = 0.0
ob_controlador_muneca.location = (0.0, 0.0, 0.0)
ob_controlador_muneca.empty_display_type = 'ARROWS'
ob_controlador_muneca.lineart.crease_threshold = 0.0
ob_dedo3_5.location = (0.0, 0.0, 0.0)
ob_dedo3_5.empty_display_type = 'ARROWS'
ob_dedo3_5.lineart.crease_threshold = 0.0
ob_dedo3_4.location = (0.0, 0.0, 0.0)
ob_dedo3_4.empty_display_type = 'ARROWS'
ob_dedo3_4.lineart.crease_threshold = 0.0
ob_dedo3_3.location = (0.0, 0.0, 0.0)
ob_dedo3_3.empty_display_type = 'ARROWS'
ob_dedo3_3.lineart.crease_threshold = 0.0
ob_dedo3_2.location = (0.0, 0.0, 0.0)
ob_dedo3_2.empty_display_type = 'ARROWS'
ob_dedo3_2.lineart.crease_threshold = 0.0
ob_dedo3_1.location = (0.0, 0.0, 0.0)
ob_dedo3_1.empty_display_type = 'ARROWS'
ob_dedo3_1.lineart.crease_threshold = 0.0
ob_dedo2_1.location = (0.0, 0.0, 0.0)
ob_dedo2_1.empty_display_type = 'ARROWS'
ob_dedo2_1.lineart.crease_threshold = 0.0
ob_dedo2_2.location = (0.0, 0.0, 0.0)
ob_dedo2_2.empty_display_type = 'ARROWS'
ob_dedo2_2.lineart.crease_threshold = 0.0
ob_dedo2_3.location = (0.0, 0.0, 0.0)
ob_dedo2_3.empty_display_type = 'ARROWS'
ob_dedo2_3.lineart.crease_threshold = 0.0
ob_dedo2_4.location = (0.0, 0.0, 0.0)
ob_dedo2_4.empty_display_type = 'ARROWS'
ob_dedo2_4.lineart.crease_threshold = 0.0
ob_dedo2_5.location = (0.0, 0.0, 0.0)
ob_dedo2_5.empty_display_type = 'ARROWS'
ob_dedo2_5.lineart.crease_threshold = 0.0
ob_dedo1_5.location = (0.0, 0.0, 0.0)
ob_dedo1_5.empty_display_type = 'ARROWS'
ob_dedo1_5.lineart.crease_threshold = 0.0
ob_dedo1_4.location = (0.0, 0.0, 0.0)
ob_dedo1_4.empty_display_type = 'ARROWS'
ob_dedo1_4.lineart.crease_threshold = 0.0
ob_dedo1_3.location = (0.0, 0.0, 0.0)
ob_dedo1_3.empty_display_type = 'ARROWS'
ob_dedo1_3.lineart.crease_threshold = 0.0
ob_dedo1_2.location = (0.0, 0.0, 0.0)
ob_dedo1_2.empty_display_type = 'ARROWS'
ob_dedo1_2.lineart.crease_threshold = 0.0
ob_dedo1_1.location = (0.0, 0.0, 0.0)
ob_dedo1_1.empty_display_type = 'ARROWS'
ob_dedo1_1.lineart.crease_threshold = 0.0
ob_controlador5.location = (0.0, 0.0, 0.0)
ob_controlador5.empty_display_type = 'ARROWS'
ob_controlador5.lineart.crease_threshold = 0.0
ob_controlador4.location = (0.0, 0.0, 0.0)
ob_controlador4.empty_display_type = 'ARROWS'
ob_controlador4.lineart.crease_threshold = 0.0
ob_controlador3.location = (0.0, 0.0, 0.0)
ob_controlador3.empty_display_type = 'ARROWS'
ob_controlador3.lineart.crease_threshold = 0.0
ob_controlador2.location = (0.0, 0.0, 0.0)
ob_controlador2.empty_display_type = 'ARROWS'
ob_controlador2.lineart.crease_threshold = 0.0
ob_controlador1.location = (0.0, 0.0, 0.0)
ob_controlador1.empty_display_type = 'ARROWS'
ob_controlador1.lineart.crease_threshold = 0.0

# ---- collection membership
col_collection_1.objects.link(ob_mano)
col_collection_11.objects.link(ob_huesos_mano)
col_collection_20.objects.link(ob_hueso_muneca_5)
col_collection_20.objects.link(ob_hueso_muneca_4)
col_collection_20.objects.link(ob_hueso_muneca_3)
col_collection_20.objects.link(ob_hueso_muneca_2)
col_collection_20.objects.link(ob_hueso_muneca_1)
col_collection_20.objects.link(ob_lados_muneca)
col_collection_20.objects.link(ob_unir_separar)
col_collection_20.objects.link(ob_cerrar_y_abrir)
col_collection_20.objects.link(ob_antebrazo)
col_collection_20.objects.link(ob_controlador_muneca)
col_collection_20.objects.link(ob_dedo3_5)
col_collection_20.objects.link(ob_dedo3_4)
col_collection_20.objects.link(ob_dedo3_3)
col_collection_20.objects.link(ob_dedo3_2)
col_collection_20.objects.link(ob_dedo3_1)
col_collection_20.objects.link(ob_dedo2_1)
col_collection_20.objects.link(ob_dedo2_2)
col_collection_20.objects.link(ob_dedo2_3)
col_collection_20.objects.link(ob_dedo2_4)
col_collection_20.objects.link(ob_dedo2_5)
col_collection_20.objects.link(ob_dedo1_5)
col_collection_20.objects.link(ob_dedo1_4)
col_collection_20.objects.link(ob_dedo1_3)
col_collection_20.objects.link(ob_dedo1_2)
col_collection_20.objects.link(ob_dedo1_1)
col_collection_20.objects.link(ob_controlador5)
col_collection_20.objects.link(ob_controlador4)
col_collection_20.objects.link(ob_controlador3)
col_collection_20.objects.link(ob_controlador2)
col_collection_20.objects.link(ob_controlador1)

# ---- scene / render settings (as saved in the file)
scene.frame_start = 1; scene.frame_end = 250; scene.frame_set(1)
scene.render.engine = 'BLENDER_EEVEE_NEXT'
scene.render.image_settings.color_mode = 'RGB'
scene.render.image_settings.compression = 90
scene.render.resolution_percentage = 50
scene.render.dither_intensity = 0.0
scene.render.bake_margin = 2
scene.render.bake_bias = 0.0
scene.cycles.use_denoising = False
scene.cycles.samples = 10
scene.cycles.sampling_pattern = 'TABULATED_SOBOL'
scene.cycles.light_sampling_threshold = 0.0
scene.cycles.use_adaptive_sampling = False
scene.cycles.use_light_tree = False
scene.cycles.blur_glossy = 0.0
scene.cycles.volume_bounces = 1
scene.cycles.pixel_filter_type = 'GAUSSIAN'
scene.cycles.sample_clamp_indirect = 0.0
scene.view_settings.view_transform = 'Standard'
bpy.context.view_layer.update()

# ---- added for rendering (the .blend has no active camera and no usable light): camera, sun
cam_auto = bpy.data.cameras.new('AutoCamera')
cam_auto.lens = 50.0
cam_auto.sensor_width = 36.0
cam_auto.clip_end = 1000.0
ob_auto_camera = bpy.data.objects.new('AutoCamera', cam_auto)
scene.collection.objects.link(ob_auto_camera)
ob_auto_camera.location = (14.4198, -12.8692, 11.8558)
ob_auto_camera.rotation_euler = (1.09748, -7.21219e-08, 0.694738)
scene.camera = ob_auto_camera
light_auto_sun = bpy.data.lights.new('AutoSun', 'SUN')
light_auto_sun.energy = 3.0
light_auto_sun.angle = 0.0523599
ob_auto_sun = bpy.data.objects.new('AutoSun', light_auto_sun)
scene.collection.objects.link(ob_auto_sun)
ob_auto_sun.rotation_euler = (0.872665, 0.174533, 0.523599)
bpy.context.view_layer.update()
